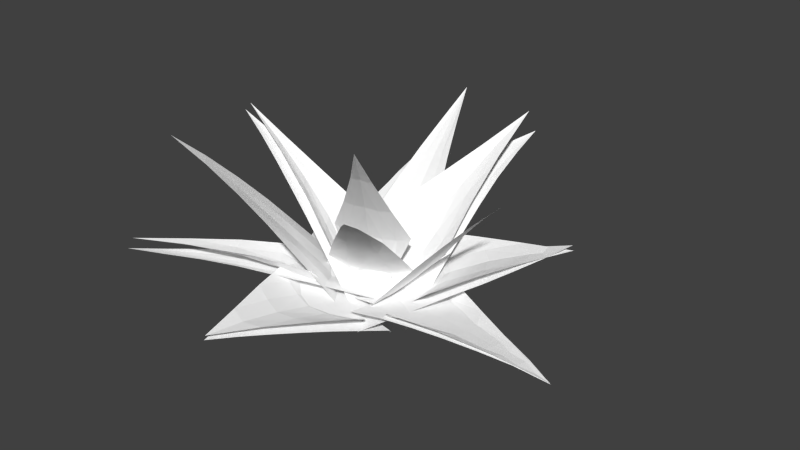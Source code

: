 # Source: plant1.blend  (saved by Blender 2.75.2; exported with 4.5.12 LTS)
import bpy
from mathutils import Matrix  # noqa: F401  (used for matrix-valued properties, if any)

bpy.ops.wm.read_factory_settings(use_empty=True)
scene = bpy.context.scene
scene.name = 'Scene'

# ---- collections
col_collection_1 = bpy.data.collections.new('Collection 1'); scene.collection.children.link(col_collection_1)

# ---- materials (node trees are filled in below, after node groups)
mat_colobotmesh_mat_1__4096 = bpy.data.materials.new('ColobotMesh_mat_1 [4096]')
mat_colobotmesh_mat_1__4096.alpha_threshold = 0.0
mat_colobotmesh_mat_1__4096.use_transparent_shadow = False
mat_colobotmesh_mat_1__4096.diffuse_color = (1.0, 1.0, 1.0, 1.0)
mat_colobotmesh_mat_1__4096.specular_color = (0.0, 0.0, 0.0)
mat_colobotmesh_mat_1__4096.roughness = 0.5

# ---- material node trees

# ---- world
world_world = bpy.data.worlds.new('World'); scene.world = world_world
world_world.color = (0.05088, 0.05088, 0.05088)
world_world.use_sun_shadow = False
world_world.sun_shadow_jitter_overblur = 0.0
world_world.cycles.sampling_method = 'MANUAL'
world_world.cycles.sample_map_resolution = 256

# ---- meshes
me_colobotmesh__020 = bpy.data.meshes.new('ColobotMesh_.020')
me_colobotmesh__020.from_pydata([(-2.808, 3.013, -1.768), (-9.133, 7.601, 12.09), (2.069, 3.424, 1.658), (-3.692, 3.752, 0.1739), (-4.576, 4.492, 2.115), (-5.467, 5.176, 4.073), (-6.354, 5.899, 6.02), (-7.256, 6.515, 8.003), (-8.175, 7.037, 10.02), (-7.478, 7.096, 10.51), (-5.863, 6.633, 8.982), (-4.264, 6.075, 7.489), (-2.68, 5.41, 6.031), (-1.092, 4.785, 4.562), (0.4884, 4.105, 3.11), (-3.718, 4.461, 2.758), (-2.856, 4.478, 3.39), (-1.976, 4.608, 3.982), (-6.923, 6.436, 8.283), (-6.578, 6.444, 8.534), (-6.227, 6.495, 8.772), (-2.647, 3.841, 0.9081), (-1.624, 3.768, 1.693), (-0.5567, 4.017, 2.376), (-5.85, 5.804, 6.431), (-5.333, 5.812, 6.81), (-4.805, 5.892, 7.165), (-4.785, 5.121, 4.598), (-4.096, 5.134, 5.103), (-3.392, 5.238, 5.577), (-8.004, 7.029, 10.15), (-7.831, 7.036, 10.27), (-7.655, 7.058, 10.39), (-1.609, 2.971, -0.8647), (-0.3915, 3.058, -0.003557), (0.8296, 3.177, 0.8483)], [], [(1, 9, 32), (35, 23, 14, 2), (23, 17, 13, 14), (17, 29, 12, 13), (29, 26, 11, 12), (26, 20, 10, 11), (20, 32, 9, 10), (21, 15, 16, 22), (3, 4, 15, 21), (22, 16, 17, 23), (18, 30, 31, 19), (7, 8, 30, 18), (19, 31, 32, 20), (15, 27, 28, 16), (4, 5, 27, 15), (16, 28, 29, 17), (1, 31, 30), (8, 1, 30), (31, 1, 32), (27, 24, 25, 28), (5, 6, 24, 27), (28, 25, 26, 29), (33, 21, 22, 34), (0, 3, 21, 33), (34, 22, 23, 35), (24, 18, 19, 25), (6, 7, 18, 24), (25, 19, 20, 26)])
_uv = me_colobotmesh__020.uv_layers.new(name='UV_1')
_uv.uv.foreach_set('vector', [0.09766, 0.373, 0.1102, 0.32, 0.1037, 0.32, 0.1396, 0.001958, 0.1336, 0.05497, 0.173, 0.05497, 0.1855, 0.001953, 0.1336, 0.05497, 0.1277, 0.108, 0.1604, 0.108, 0.173, 0.05497, 0.1277, 0.108, 0.1217, 0.161, 0.1479, 0.161, 0.1604, 0.108, 0.1217, 0.161, 0.1157, 0.214, 0.1353, 0.214, 0.1479, 0.161, 0.1157, 0.214, 0.1097, 0.267, 0.1228, 0.267, 0.1353, 0.214, 0.1097, 0.267, 0.1037, 0.32, 0.1102, 0.32, 0.1228, 0.267, 0.05497, 0.05498, 0.06208, 0.108, 0.09487, 0.108, 0.09431, 0.05497, 0.01562, 0.05498, 0.0293, 0.108, 0.06208, 0.108, 0.05497, 0.05498, 0.09431, 0.05497, 0.09487, 0.108, 0.1277, 0.108, 0.1336, 0.05497, 0.08343, 0.267, 0.09054, 0.32, 0.0971, 0.32, 0.09654, 0.267, 0.07031, 0.267, 0.08398, 0.32, 0.09054, 0.32, 0.08343, 0.267, 0.09654, 0.267, 0.0971, 0.32, 0.1037, 0.32, 0.1097, 0.267, 0.06208, 0.108, 0.0692, 0.161, 0.09542, 0.161, 0.09487, 0.108, 0.0293, 0.108, 0.04297, 0.161, 0.0692, 0.161, 0.06208, 0.108, 0.09487, 0.108, 0.09542, 0.161, 0.1217, 0.161, 0.1277, 0.108, 0.09766, 0.373, 0.0971, 0.32, 0.09054, 0.32, 0.08398, 0.32, 0.09766, 0.373, 0.09054, 0.32, 0.0971, 0.32, 0.09766, 0.373, 0.1037, 0.32, 0.0692, 0.161, 0.07631, 0.214, 0.09598, 0.214, 0.09542, 0.161, 0.04297, 0.161, 0.05664, 0.214, 0.07631, 0.214, 0.0692, 0.161, 0.09542, 0.161, 0.09598, 0.214, 0.1157, 0.214, 0.1217, 0.161, 0.04785, 0.001967, 0.05497, 0.05498, 0.09431, 0.05497, 0.09375, 0.001963, 0.001953, 0.001972, 0.01562, 0.05498, 0.05497, 0.05498, 0.04785, 0.001967, 0.09375, 0.001963, 0.09431, 0.05497, 0.1336, 0.05497, 0.1396, 0.001958, 0.07631, 0.214, 0.08343, 0.267, 0.09654, 0.267, 0.09598, 0.214, 0.05664, 0.214, 0.07031, 0.267, 0.08343, 0.267, 0.07631, 0.214, 0.09598, 0.214, 0.09654, 0.267, 0.1097, 0.267, 0.1157, 0.214])
me_colobotmesh__020.materials.append(mat_colobotmesh_mat_1__4096)
me_colobotmesh__020.use_remesh_preserve_volume = False
me_colobotmesh__020.use_remesh_preserve_attributes = False
me_colobotmesh__020.use_mirror_vertex_groups = False
me_colobotmesh__020.update()
me_colobotmesh__019 = bpy.data.meshes.new('ColobotMesh_.019')
me_colobotmesh__019.from_pydata([(-3.739, 3.0, 0.1578), (7.102, 13.68, 9.79), (2.154, 2.471, -3.249), (6.242, 12.29, 7.742), (5.474, 10.77, 5.768), (4.767, 9.298, 3.892), (4.155, 7.747, 2.182), (3.464, 6.058, 0.3379), (2.771, 4.321, -1.528), (-2.28, 4.775, 1.392), (-0.7491, 6.441, 2.764), (0.7854, 8.054, 4.124), (2.241, 9.53, 5.351), (3.79, 10.93, 6.741), (5.402, 12.36, 8.231), (-2.128, 2.632, -0.4183), (-0.6217, 2.444, -1.205), (0.8201, 2.365, -2.119), (2.989, 9.364, 5.2), (3.647, 9.318, 4.877), (4.257, 9.242, 4.48), (1.721, 7.889, 3.809), (2.582, 7.806, 3.355), (3.405, 7.736, 2.837), (5.647, 12.31, 8.175), (5.869, 12.27, 8.074), (6.067, 12.27, 7.93), (0.4468, 6.161, 2.431), (1.532, 6.024, 1.885), (2.552, 5.97, 1.216), (4.247, 10.84, 6.565), (4.677, 10.79, 6.338), (5.089, 10.76, 6.079), (-0.8421, 4.391, 1.006), (0.4638, 4.21, 0.3611), (1.684, 4.164, -0.4526)], [], [(1, 3, 26), (17, 35, 8, 2), (35, 29, 7, 8), (29, 23, 6, 7), (23, 20, 5, 6), (20, 32, 4, 5), (32, 26, 3, 4), (21, 18, 19, 22), (11, 12, 18, 21), (22, 19, 20, 23), (15, 33, 34, 16), (0, 9, 33, 15), (16, 34, 35, 17), (18, 30, 31, 19), (12, 13, 30, 18), (19, 31, 32, 20), (33, 27, 28, 34), (9, 10, 27, 33), (34, 28, 29, 35), (30, 24, 25, 31), (13, 14, 24, 30), (31, 25, 26, 32), (27, 21, 22, 28), (10, 11, 21, 27), (28, 22, 23, 29), (1, 25, 24), (14, 1, 24), (25, 1, 26)])
_uv = me_colobotmesh__019.uv_layers.new(name='UV_1')
_uv.uv.foreach_set('vector', [0.09766, 0.373, 0.1102, 0.32, 0.1037, 0.32, 0.1396, 0.001958, 0.1336, 0.05497, 0.173, 0.05497, 0.1855, 0.001953, 0.1336, 0.05497, 0.1277, 0.108, 0.1604, 0.108, 0.173, 0.05497, 0.1277, 0.108, 0.1217, 0.161, 0.1479, 0.161, 0.1604, 0.108, 0.1217, 0.161, 0.1157, 0.214, 0.1353, 0.214, 0.1479, 0.161, 0.1157, 0.214, 0.1097, 0.267, 0.1228, 0.267, 0.1353, 0.214, 0.1097, 0.267, 0.1037, 0.32, 0.1102, 0.32, 0.1228, 0.267, 0.0692, 0.161, 0.07631, 0.214, 0.09598, 0.214, 0.09542, 0.161, 0.04297, 0.161, 0.05664, 0.214, 0.07631, 0.214, 0.0692, 0.161, 0.09542, 0.161, 0.09598, 0.214, 0.1157, 0.214, 0.1217, 0.161, 0.04785, 0.001967, 0.05497, 0.05498, 0.09431, 0.05497, 0.09375, 0.001963, 0.001953, 0.001972, 0.01562, 0.05498, 0.05497, 0.05498, 0.04785, 0.001967, 0.09375, 0.001963, 0.09431, 0.05497, 0.1336, 0.05497, 0.1396, 0.001958, 0.07631, 0.214, 0.08343, 0.267, 0.09654, 0.267, 0.09598, 0.214, 0.05664, 0.214, 0.07031, 0.267, 0.08343, 0.267, 0.07631, 0.214, 0.09598, 0.214, 0.09654, 0.267, 0.1097, 0.267, 0.1157, 0.214, 0.05497, 0.05498, 0.06208, 0.108, 0.09487, 0.108, 0.09431, 0.05497, 0.01562, 0.05498, 0.0293, 0.108, 0.06208, 0.108, 0.05497, 0.05498, 0.09431, 0.05497, 0.09487, 0.108, 0.1277, 0.108, 0.1336, 0.05497, 0.08343, 0.267, 0.09054, 0.32, 0.0971, 0.32, 0.09654, 0.267, 0.07031, 0.267, 0.08398, 0.32, 0.09054, 0.32, 0.08343, 0.267, 0.09654, 0.267, 0.0971, 0.32, 0.1037, 0.32, 0.1097, 0.267, 0.06208, 0.108, 0.0692, 0.161, 0.09542, 0.161, 0.09487, 0.108, 0.0293, 0.108, 0.04297, 0.161, 0.0692, 0.161, 0.06208, 0.108, 0.09487, 0.108, 0.09542, 0.161, 0.1217, 0.161, 0.1277, 0.108, 0.09766, 0.373, 0.0971, 0.32, 0.09054, 0.32, 0.08398, 0.32, 0.09766, 0.373, 0.09054, 0.32, 0.0971, 0.32, 0.09766, 0.373, 0.1037, 0.32])
me_colobotmesh__019.materials.append(mat_colobotmesh_mat_1__4096)
me_colobotmesh__019.use_remesh_preserve_volume = False
me_colobotmesh__019.use_remesh_preserve_attributes = False
me_colobotmesh__019.use_mirror_vertex_groups = False
me_colobotmesh__019.update()
me_colobotmesh__018 = bpy.data.meshes.new('ColobotMesh_.018')
me_colobotmesh__018.from_pydata([(4.52, 1.949, 1.446), (4.154, 11.03, -13.04), (-2.875, 3.915, 0.7725), (4.511, 3.494, -0.4449), (4.495, 5.006, -2.365), (4.48, 6.52, -4.283), (4.449, 7.949, -6.269), (4.39, 9.236, -8.367), (4.284, 10.26, -10.72), (3.228, 10.54, -10.81), (2.278, 9.797, -8.559), (1.28, 8.79, -6.559), (0.2551, 7.643, -4.668), (-0.7863, 6.41, -2.846), (-1.827, 5.179, -1.023), (3.631, 8.033, -6.42), (2.83, 8.204, -6.518), (2.046, 8.455, -6.565), (3.829, 9.225, -8.492), (3.294, 9.334, -8.556), (2.773, 9.505, -8.589), (3.395, 6.655, -4.481), (2.329, 6.887, -4.612), (1.282, 7.216, -4.674), (4.005, 10.26, -10.77), (3.739, 10.32, -10.8), (3.477, 10.4, -10.82), (3.146, 5.211, -2.59), (1.816, 5.514, -2.745), (0.5049, 5.913, -2.831), (2.638, 2.281, 1.172), (0.772, 2.686, 0.9459), (-1.059, 3.264, 0.835), (2.895, 3.759, -0.7039), (1.28, 4.03, -0.953), (-0.274, 4.602, -0.9928)], [], [(1, 9, 26), (32, 35, 14, 2), (35, 29, 13, 14), (29, 23, 12, 13), (23, 17, 11, 12), (17, 20, 10, 11), (20, 26, 9, 10), (18, 24, 25, 19), (7, 8, 24, 18), (19, 25, 26, 20), (27, 21, 22, 28), (4, 5, 21, 27), (28, 22, 23, 29), (1, 25, 24), (8, 1, 24), (25, 1, 26), (21, 15, 16, 22), (5, 6, 15, 21), (22, 16, 17, 23), (30, 33, 34, 31), (0, 3, 33, 30), (31, 34, 35, 32), (15, 18, 19, 16), (6, 7, 18, 15), (16, 19, 20, 17), (33, 27, 28, 34), (3, 4, 27, 33), (34, 28, 29, 35)])
_uv = me_colobotmesh__018.uv_layers.new(name='UV_1')
_uv.uv.foreach_set('vector', [0.09766, 0.373, 0.1102, 0.32, 0.1037, 0.32, 0.1396, 0.001958, 0.1336, 0.05497, 0.173, 0.05497, 0.1855, 0.001953, 0.1336, 0.05497, 0.1277, 0.108, 0.1604, 0.108, 0.173, 0.05497, 0.1277, 0.108, 0.1217, 0.161, 0.1479, 0.161, 0.1604, 0.108, 0.1217, 0.161, 0.1157, 0.214, 0.1353, 0.214, 0.1479, 0.161, 0.1157, 0.214, 0.1097, 0.267, 0.1228, 0.267, 0.1353, 0.214, 0.1097, 0.267, 0.1037, 0.32, 0.1102, 0.32, 0.1228, 0.267, 0.08343, 0.267, 0.09054, 0.32, 0.0971, 0.32, 0.09654, 0.267, 0.07031, 0.267, 0.08398, 0.32, 0.09054, 0.32, 0.08343, 0.267, 0.09654, 0.267, 0.0971, 0.32, 0.1037, 0.32, 0.1097, 0.267, 0.06208, 0.108, 0.0692, 0.161, 0.09542, 0.161, 0.09487, 0.108, 0.0293, 0.108, 0.04297, 0.161, 0.0692, 0.161, 0.06208, 0.108, 0.09487, 0.108, 0.09542, 0.161, 0.1217, 0.161, 0.1277, 0.108, 0.09766, 0.373, 0.0971, 0.32, 0.09054, 0.32, 0.08398, 0.32, 0.09766, 0.373, 0.09054, 0.32, 0.0971, 0.32, 0.09766, 0.373, 0.1037, 0.32, 0.0692, 0.161, 0.07631, 0.214, 0.09598, 0.214, 0.09542, 0.161, 0.04297, 0.161, 0.05664, 0.214, 0.07631, 0.214, 0.0692, 0.161, 0.09542, 0.161, 0.09598, 0.214, 0.1157, 0.214, 0.1217, 0.161, 0.04785, 0.001967, 0.05497, 0.05498, 0.09431, 0.05497, 0.09375, 0.001963, 0.001953, 0.001972, 0.01562, 0.05498, 0.05497, 0.05498, 0.04785, 0.001967, 0.09375, 0.001963, 0.09431, 0.05497, 0.1336, 0.05497, 0.1396, 0.001958, 0.07631, 0.214, 0.08343, 0.267, 0.09654, 0.267, 0.09598, 0.214, 0.05664, 0.214, 0.07031, 0.267, 0.08343, 0.267, 0.07631, 0.214, 0.09598, 0.214, 0.09654, 0.267, 0.1097, 0.267, 0.1157, 0.214, 0.05497, 0.05498, 0.06208, 0.108, 0.09487, 0.108, 0.09431, 0.05497, 0.01562, 0.05498, 0.0293, 0.108, 0.06208, 0.108, 0.05497, 0.05498, 0.09431, 0.05497, 0.09487, 0.108, 0.1277, 0.108, 0.1336, 0.05497])
me_colobotmesh__018.materials.append(mat_colobotmesh_mat_1__4096)
me_colobotmesh__018.use_remesh_preserve_volume = False
me_colobotmesh__018.use_remesh_preserve_attributes = False
me_colobotmesh__018.use_mirror_vertex_groups = False
me_colobotmesh__018.update()
me_colobotmesh__017 = bpy.data.meshes.new('ColobotMesh_.017')
me_colobotmesh__017.from_pydata([(1.105, 3.053, -3.09), (-10.93, 12.76, 0.02253), (1.1, 3.038, 2.884), (-0.5512, 4.521, -2.645), (-2.207, 5.99, -2.2), (-3.863, 7.458, -1.755), (-5.572, 8.863, -1.311), (-7.292, 10.25, -0.8659), (-9.053, 11.56, -0.4215), (-9.054, 11.55, 0.4319), (-7.293, 10.24, 0.8409), (-5.574, 8.857, 1.25), (-3.866, 7.45, 1.659), (-2.211, 5.979, 2.067), (-0.5552, 4.508, 2.476), (-2.351, 5.815, -1.134), (-2.412, 5.741, -0.06726), (-2.353, 5.81, 0.9998), (-7.345, 10.18, -0.4394), (-7.357, 10.17, -0.01272), (-7.346, 10.18, 0.414), (-0.6441, 4.409, -1.365), (-0.7036, 4.337, -0.0852), (-0.6461, 4.403, 1.195), (1.015, 2.941, -1.597), (0.9295, 2.837, -0.1035), (1.013, 2.933, 1.39), (-5.675, 8.742, -0.6708), (-5.701, 8.711, -0.03084), (-5.676, 8.739, 0.6093), (-3.996, 7.299, -0.9022), (-4.031, 7.255, -0.04895), (-3.997, 7.294, 0.8046), (-9.081, 11.52, -0.2083), (-9.092, 11.5, 0.005031), (-9.082, 11.52, 0.2184)], [], [(1, 9, 35), (26, 23, 14, 2), (23, 17, 13, 14), (17, 32, 12, 13), (32, 29, 11, 12), (29, 20, 10, 11), (20, 35, 9, 10), (18, 33, 34, 19), (7, 8, 33, 18), (19, 34, 35, 20), (15, 30, 31, 16), (4, 5, 30, 15), (16, 31, 32, 17), (1, 34, 33), (8, 1, 33), (34, 1, 35), (30, 27, 28, 31), (5, 6, 27, 30), (31, 28, 29, 32), (24, 21, 22, 25), (0, 3, 21, 24), (25, 22, 23, 26), (27, 18, 19, 28), (6, 7, 18, 27), (28, 19, 20, 29), (21, 15, 16, 22), (3, 4, 15, 21), (22, 16, 17, 23)])
_uv = me_colobotmesh__017.uv_layers.new(name='UV_1')
_uv.uv.foreach_set('vector', [0.09766, 0.373, 0.1102, 0.32, 0.1037, 0.32, 0.1396, 0.001958, 0.1336, 0.05497, 0.173, 0.05497, 0.1855, 0.001953, 0.1336, 0.05497, 0.1277, 0.108, 0.1604, 0.108, 0.173, 0.05497, 0.1277, 0.108, 0.1217, 0.161, 0.1479, 0.161, 0.1604, 0.108, 0.1217, 0.161, 0.1157, 0.214, 0.1353, 0.214, 0.1479, 0.161, 0.1157, 0.214, 0.1097, 0.267, 0.1228, 0.267, 0.1353, 0.214, 0.1097, 0.267, 0.1037, 0.32, 0.1102, 0.32, 0.1228, 0.267, 0.08343, 0.267, 0.09054, 0.32, 0.0971, 0.32, 0.09654, 0.267, 0.07031, 0.267, 0.08398, 0.32, 0.09054, 0.32, 0.08343, 0.267, 0.09654, 0.267, 0.0971, 0.32, 0.1037, 0.32, 0.1097, 0.267, 0.06208, 0.108, 0.0692, 0.161, 0.09542, 0.161, 0.09487, 0.108, 0.0293, 0.108, 0.04297, 0.161, 0.0692, 0.161, 0.06208, 0.108, 0.09487, 0.108, 0.09542, 0.161, 0.1217, 0.161, 0.1277, 0.108, 0.09766, 0.373, 0.0971, 0.32, 0.09054, 0.32, 0.08398, 0.32, 0.09766, 0.373, 0.09054, 0.32, 0.0971, 0.32, 0.09766, 0.373, 0.1037, 0.32, 0.0692, 0.161, 0.07631, 0.214, 0.09598, 0.214, 0.09542, 0.161, 0.04297, 0.161, 0.05664, 0.214, 0.07631, 0.214, 0.0692, 0.161, 0.09542, 0.161, 0.09598, 0.214, 0.1157, 0.214, 0.1217, 0.161, 0.04785, 0.001967, 0.05497, 0.05498, 0.09431, 0.05497, 0.09375, 0.001963, 0.001953, 0.001972, 0.01562, 0.05498, 0.05497, 0.05498, 0.04785, 0.001967, 0.09375, 0.001963, 0.09431, 0.05497, 0.1336, 0.05497, 0.1396, 0.001958, 0.07631, 0.214, 0.08343, 0.267, 0.09654, 0.267, 0.09598, 0.214, 0.05664, 0.214, 0.07031, 0.267, 0.08343, 0.267, 0.07631, 0.214, 0.09598, 0.214, 0.09654, 0.267, 0.1097, 0.267, 0.1157, 0.214, 0.05497, 0.05498, 0.06208, 0.108, 0.09487, 0.108, 0.09431, 0.05497, 0.01562, 0.05498, 0.0293, 0.108, 0.06208, 0.108, 0.05497, 0.05498, 0.09431, 0.05497, 0.09487, 0.108, 0.1277, 0.108, 0.1336, 0.05497])
me_colobotmesh__017.materials.append(mat_colobotmesh_mat_1__4096)
me_colobotmesh__017.use_remesh_preserve_volume = False
me_colobotmesh__017.use_remesh_preserve_attributes = False
me_colobotmesh__017.use_mirror_vertex_groups = False
me_colobotmesh__017.update()
me_colobotmesh__016 = bpy.data.meshes.new('ColobotMesh_.016')
me_colobotmesh__016.from_pydata([(-4.725, 4.016, 0.38), (-0.2626, 5.42, 13.9), (0.5659, 5.089, 12.08), (1.379, 4.686, 10.27), (2.181, 4.252, 8.465), (2.974, 3.776, 6.659), (3.754, 3.25, 4.862), (4.533, 2.718, 3.068), (-4.077, 4.249, 2.307), (-3.419, 4.532, 4.223), (-2.762, 4.813, 6.139), (-2.12, 5.03, 8.069), (-1.489, 5.204, 10.01), (-0.8677, 5.348, 11.95), (-0.5175, 5.24, 11.99), (-0.1608, 5.166, 12.02), (0.1993, 5.111, 12.05), (-1.633, 4.172, 4.39), (0.1528, 3.815, 4.557), (1.953, 3.53, 4.71), (-0.7767, 5.047, 10.08), (-0.062, 4.906, 10.14), (0.6568, 4.788, 10.21), (-1.937, 3.804, 2.509), (0.2064, 3.375, 2.709), (2.368, 3.036, 2.89), (-2.223, 3.522, 0.6108), (0.2816, 3.039, 0.8399), (2.799, 2.627, 1.055), (-1.052, 4.797, 8.173), (0.02116, 4.591, 8.273), (1.099, 4.409, 8.371), (-1.337, 4.507, 6.277), (0.09456, 4.235, 6.409), (1.531, 3.989, 6.537)], [], [(1, 2, 16), (25, 19, 6, 7), (19, 34, 5, 6), (34, 31, 4, 5), (31, 22, 3, 4), (22, 16, 2, 3), (17, 32, 33, 18), (9, 10, 32, 17), (18, 33, 34, 19), (1, 15, 14), (13, 1, 14), (15, 1, 16), (32, 29, 30, 33), (10, 11, 29, 32), (33, 30, 31, 34), (26, 23, 24, 27), (0, 8, 23, 26), (27, 24, 25, 28), (29, 20, 21, 30), (11, 12, 20, 29), (30, 21, 22, 31), (23, 17, 18, 24), (8, 9, 17, 23), (24, 18, 19, 25), (20, 14, 15, 21), (12, 13, 14, 20), (21, 15, 16, 22)])
_uv = me_colobotmesh__016.uv_layers.new(name='UV_1')
_uv.uv.foreach_set('vector', [0.09766, 0.373, 0.1102, 0.32, 0.1037, 0.32, 0.1336, 0.05497, 0.1277, 0.108, 0.1604, 0.108, 0.173, 0.05497, 0.1277, 0.108, 0.1217, 0.161, 0.1479, 0.161, 0.1604, 0.108, 0.1217, 0.161, 0.1157, 0.214, 0.1353, 0.214, 0.1479, 0.161, 0.1157, 0.214, 0.1097, 0.267, 0.1228, 0.267, 0.1353, 0.214, 0.1097, 0.267, 0.1037, 0.32, 0.1102, 0.32, 0.1228, 0.267, 0.06208, 0.108, 0.0692, 0.161, 0.09542, 0.161, 0.09487, 0.108, 0.0293, 0.108, 0.04297, 0.161, 0.0692, 0.161, 0.06208, 0.108, 0.09487, 0.108, 0.09542, 0.161, 0.1217, 0.161, 0.1277, 0.108, 0.09766, 0.373, 0.0971, 0.32, 0.09054, 0.32, 0.08398, 0.32, 0.09766, 0.373, 0.09054, 0.32, 0.0971, 0.32, 0.09766, 0.373, 0.1037, 0.32, 0.0692, 0.161, 0.07631, 0.214, 0.09598, 0.214, 0.09542, 0.161, 0.04297, 0.161, 0.05664, 0.214, 0.07631, 0.214, 0.0692, 0.161, 0.09542, 0.161, 0.09598, 0.214, 0.1157, 0.214, 0.1217, 0.161, 0.04785, 0.001967, 0.05497, 0.05498, 0.09431, 0.05497, 0.09375, 0.001963, 0.001953, 0.001972, 0.01562, 0.05498, 0.05497, 0.05498, 0.04785, 0.001967, 0.09375, 0.001963, 0.09431, 0.05497, 0.1336, 0.05497, 0.1396, 0.001958, 0.07631, 0.214, 0.08343, 0.267, 0.09654, 0.267, 0.09598, 0.214, 0.05664, 0.214, 0.07031, 0.267, 0.08343, 0.267, 0.07631, 0.214, 0.09598, 0.214, 0.09654, 0.267, 0.1097, 0.267, 0.1157, 0.214, 0.05497, 0.05498, 0.06208, 0.108, 0.09487, 0.108, 0.09431, 0.05497, 0.01562, 0.05498, 0.0293, 0.108, 0.06208, 0.108, 0.05497, 0.05498, 0.09431, 0.05497, 0.09487, 0.108, 0.1277, 0.108, 0.1336, 0.05497, 0.08343, 0.267, 0.09054, 0.32, 0.0971, 0.32, 0.09654, 0.267, 0.07031, 0.267, 0.08398, 0.32, 0.09054, 0.32, 0.08343, 0.267, 0.09654, 0.267, 0.0971, 0.32, 0.1037, 0.32, 0.1097, 0.267])
me_colobotmesh__016.materials.append(mat_colobotmesh_mat_1__4096)
me_colobotmesh__016.use_remesh_preserve_volume = False
me_colobotmesh__016.use_remesh_preserve_attributes = False
me_colobotmesh__016.use_mirror_vertex_groups = False
me_colobotmesh__016.update()
me_colobotmesh__015 = bpy.data.meshes.new('ColobotMesh_.015')
me_colobotmesh__015.from_pydata([(3.582, 3.196, 5.067), (11.46, 7.14, -6.672), (9.504, 6.466, -6.487), (7.538, 5.857, -6.295), (5.562, 5.285, -6.098), (3.567, 4.779, -5.89), (1.583, 4.235, -5.688), (-0.4051, 3.705, -5.483), (4.718, 3.717, 3.384), (5.852, 4.244, 1.702), (6.983, 4.787, 0.02189), (8.125, 5.286, -1.665), (9.246, 5.859, -3.34), (10.36, 6.467, -5.009), (6.167, 4.649, -1.478), (5.327, 4.595, -2.964), (4.459, 4.647, -4.433), (10.15, 6.459, -5.38), (9.934, 6.457, -5.749), (9.72, 6.459, -6.119), (4.828, 4.08, -0.1703), (3.783, 3.993, -2.03), (2.691, 4.084, -3.864), (2.116, 3.076, 2.465), (0.6549, 2.934, -0.1404), (-0.8718, 3.066, -2.708), (3.481, 3.54, 1.142), (2.215, 3.479, -1.083), (0.9191, 3.535, -3.291), (7.502, 5.219, -2.784), (6.873, 5.178, -3.898), (6.222, 5.214, -5.001), (8.826, 5.835, -4.082), (8.399, 5.833, -4.821), (7.971, 5.836, -5.56)], [], [(13, 1, 17), (28, 22, 6, 7), (22, 16, 5, 6), (16, 31, 4, 5), (31, 34, 3, 4), (34, 19, 2, 3), (29, 32, 33, 30), (11, 12, 32, 29), (30, 33, 34, 31), (26, 20, 21, 27), (8, 9, 20, 26), (27, 21, 22, 28), (32, 17, 18, 33), (12, 13, 17, 32), (33, 18, 19, 34), (20, 14, 15, 21), (9, 10, 14, 20), (21, 15, 16, 22), (18, 1, 19), (1, 2, 19), (14, 29, 30, 15), (10, 11, 29, 14), (15, 30, 31, 16), (23, 26, 27, 24), (0, 8, 26, 23), (24, 27, 28, 25), (1, 18, 17)])
_uv = me_colobotmesh__015.uv_layers.new(name='UV_1')
_uv.uv.foreach_set('vector', [0.08398, 0.32, 0.09766, 0.373, 0.09054, 0.32, 0.1336, 0.05497, 0.1277, 0.108, 0.1604, 0.108, 0.173, 0.05497, 0.1277, 0.108, 0.1217, 0.161, 0.1479, 0.161, 0.1604, 0.108, 0.1217, 0.161, 0.1157, 0.214, 0.1353, 0.214, 0.1479, 0.161, 0.1157, 0.214, 0.1097, 0.267, 0.1228, 0.267, 0.1353, 0.214, 0.1097, 0.267, 0.1037, 0.32, 0.1102, 0.32, 0.1228, 0.267, 0.07631, 0.214, 0.08343, 0.267, 0.09654, 0.267, 0.09598, 0.214, 0.05664, 0.214, 0.07031, 0.267, 0.08343, 0.267, 0.07631, 0.214, 0.09598, 0.214, 0.09654, 0.267, 0.1097, 0.267, 0.1157, 0.214, 0.05497, 0.05498, 0.06208, 0.108, 0.09487, 0.108, 0.09431, 0.05497, 0.01562, 0.05498, 0.0293, 0.108, 0.06208, 0.108, 0.05497, 0.05498, 0.09431, 0.05497, 0.09487, 0.108, 0.1277, 0.108, 0.1336, 0.05497, 0.08343, 0.267, 0.09054, 0.32, 0.0971, 0.32, 0.09654, 0.267, 0.07031, 0.267, 0.08398, 0.32, 0.09054, 0.32, 0.08343, 0.267, 0.09654, 0.267, 0.0971, 0.32, 0.1037, 0.32, 0.1097, 0.267, 0.06208, 0.108, 0.0692, 0.161, 0.09542, 0.161, 0.09487, 0.108, 0.0293, 0.108, 0.04297, 0.161, 0.0692, 0.161, 0.06208, 0.108, 0.09487, 0.108, 0.09542, 0.161, 0.1217, 0.161, 0.1277, 0.108, 0.0971, 0.32, 0.09766, 0.373, 0.1037, 0.32, 0.09766, 0.373, 0.1102, 0.32, 0.1037, 0.32, 0.0692, 0.161, 0.07631, 0.214, 0.09598, 0.214, 0.09542, 0.161, 0.04297, 0.161, 0.05664, 0.214, 0.07631, 0.214, 0.0692, 0.161, 0.09542, 0.161, 0.09598, 0.214, 0.1157, 0.214, 0.1217, 0.161, 0.04785, 0.001967, 0.05497, 0.05498, 0.09431, 0.05497, 0.09375, 0.001963, 0.001953, 0.001972, 0.01562, 0.05498, 0.05497, 0.05498, 0.04785, 0.001967, 0.09375, 0.001963, 0.09431, 0.05497, 0.1336, 0.05497, 0.1396, 0.001958, 0.09766, 0.373, 0.0971, 0.32, 0.09054, 0.32])
me_colobotmesh__015.materials.append(mat_colobotmesh_mat_1__4096)
me_colobotmesh__015.use_remesh_preserve_volume = False
me_colobotmesh__015.use_remesh_preserve_attributes = False
me_colobotmesh__015.use_mirror_vertex_groups = False
me_colobotmesh__015.update()
me_colobotmesh__014 = bpy.data.meshes.new('ColobotMesh_.014')
me_colobotmesh__014.from_pydata([(1.703, 3.396, -4.436), (-11.59, 2.239, -9.206), (0.2266, 3.056, -2.642), (-1.248, 2.691, -0.85), (-2.741, 2.52, 0.9551), (-10.54, 2.231, -7.495), (-9.484, 2.229, -5.788), (-8.438, 2.278, -4.078), (-7.388, 2.321, -2.365), (-6.338, 2.344, -0.6556), (-5.284, 2.332, 1.052), (-0.1984, 3.255, -5.115), (-2.139, 3.392, -5.792), (-3.995, 2.912, -6.478), (-5.89, 2.7, -7.163), (-7.786, 2.508, -7.845), (-9.686, 2.366, -8.524), (-4.83, 2.615, -5.461), (-5.676, 2.439, -4.435), (-6.313, 2.346, -3.664), (-9.897, 2.32, -8.267), (-10.11, 2.283, -8.01), (-3.145, 2.761, -4.522), (-4.201, 2.527, -3.24), (-5.122, 2.404, -2.125), (-8.207, 2.406, -7.333), (-8.631, 2.328, -6.819), (-1.456, 2.876, -3.584), (-2.722, 2.585, -2.047), (-3.928, 2.431, -0.5867), (-6.521, 2.532, -6.395), (-7.153, 2.38, -5.627), (-10.27, 2.259, -7.816), (-8.95, 2.28, -6.433), (-7.632, 2.319, -5.048)], [], [(21, 1, 32), (29, 24, 9, 10), (24, 19, 8, 9), (18, 31, 34, 19), (31, 26, 33, 34), (26, 21, 32, 33), (22, 17, 18, 23), (12, 13, 17, 22), (23, 18, 19, 24), (1, 21, 20), (16, 1, 20), (17, 30, 31, 18), (13, 14, 30, 17), (2, 27, 28, 3), (0, 11, 27, 2), (3, 28, 29, 4), (30, 25, 26, 31), (14, 15, 25, 30), (27, 22, 23, 28), (11, 12, 22, 27), (28, 23, 24, 29), (25, 20, 21, 26), (15, 16, 20, 25), (1, 5, 32), (19, 34, 7, 8), (34, 33, 6, 7), (33, 32, 5, 6)])
_uv = me_colobotmesh__014.uv_layers.new(name='UV_1')
_uv.uv.foreach_set('vector', [0.0971, 0.32, 0.09766, 0.373, 0.102, 0.32, 0.1314, 0.05497, 0.1233, 0.108, 0.1604, 0.108, 0.173, 0.05497, 0.1233, 0.108, 0.1151, 0.161, 0.1479, 0.161, 0.1604, 0.108, 0.09542, 0.161, 0.09598, 0.214, 0.1107, 0.214, 0.1151, 0.161, 0.09598, 0.214, 0.09654, 0.267, 0.1064, 0.267, 0.1107, 0.214, 0.09654, 0.267, 0.0971, 0.32, 0.102, 0.32, 0.1064, 0.267, 0.06209, 0.108, 0.0692, 0.161, 0.09542, 0.161, 0.09486, 0.108, 0.0293, 0.108, 0.04297, 0.161, 0.0692, 0.161, 0.06209, 0.108, 0.09486, 0.108, 0.09542, 0.161, 0.1151, 0.161, 0.1233, 0.108, 0.09766, 0.373, 0.0971, 0.32, 0.09054, 0.32, 0.08398, 0.32, 0.09766, 0.373, 0.09054, 0.32, 0.0692, 0.161, 0.07631, 0.214, 0.09598, 0.214, 0.09542, 0.161, 0.04297, 0.161, 0.05664, 0.214, 0.07631, 0.214, 0.0692, 0.161, 0.04785, 0.001967, 0.05497, 0.05498, 0.0943, 0.05497, 0.09375, 0.001963, 0.001953, 0.001972, 0.01562, 0.05498, 0.05497, 0.05498, 0.04785, 0.001967, 0.09375, 0.001963, 0.0943, 0.05497, 0.1314, 0.05497, 0.1396, 0.001958, 0.07631, 0.214, 0.08343, 0.267, 0.09654, 0.267, 0.09598, 0.214, 0.05664, 0.214, 0.07031, 0.267, 0.08343, 0.267, 0.07631, 0.214, 0.05497, 0.05498, 0.06209, 0.108, 0.09486, 0.108, 0.0943, 0.05497, 0.01562, 0.05498, 0.0293, 0.108, 0.06209, 0.108, 0.05497, 0.05498, 0.0943, 0.05497, 0.09486, 0.108, 0.1233, 0.108, 0.1314, 0.05497, 0.08343, 0.267, 0.09054, 0.32, 0.0971, 0.32, 0.09654, 0.267, 0.07031, 0.267, 0.08398, 0.32, 0.09054, 0.32, 0.08343, 0.267, 0.09766, 0.373, 0.1102, 0.32, 0.102, 0.32, 0.1151, 0.161, 0.1107, 0.214, 0.1353, 0.214, 0.1479, 0.161, 0.1107, 0.214, 0.1064, 0.267, 0.1228, 0.267, 0.1353, 0.214, 0.1064, 0.267, 0.102, 0.32, 0.1102, 0.32, 0.1228, 0.267])
me_colobotmesh__014.materials.append(mat_colobotmesh_mat_1__4096)
me_colobotmesh__014.use_remesh_preserve_volume = False
me_colobotmesh__014.use_remesh_preserve_attributes = False
me_colobotmesh__014.use_mirror_vertex_groups = False
me_colobotmesh__014.update()
me_colobotmesh__013 = bpy.data.meshes.new('ColobotMesh_.013')
me_colobotmesh__013.from_pydata([(2.867, 6.984, -1.024), (0.009074, -0.01243, 0.003524), (1.842, 8.102, 1.941), (-1.05, 7.999, 1.946), (5.752, 16.54, 7.413), (-0.1928, 2.645, 0.6802), (-0.5459, 5.316, 1.328), (3.042, 11.04, 3.581), (4.345, 13.86, 5.405), (0.9667, 7.958, 2.101), (0.002684, 7.924, 2.102), (0.4668, 2.882, 0.3769), (1.078, 5.587, 1.023), (1.927, 4.634, -0.5484), (0.9742, 2.302, -0.2058), (1.274, 10.88, 3.535), (3.541, 13.73, 5.357), (2.618, 7.242, 0.1286), (2.276, 7.615, 1.117), (3.564, 10.21, 1.745), (4.525, 13.4, 4.558), (0.3359, 5.394, 1.239), (3.329, 10.57, 2.754), (2.18, 10.92, 3.632), (1.539, 5.055, 0.3093)], [], [(0, 13, 17), (3, 15, 10), (2, 7, 18), (2, 12, 9), (10, 6, 3), (9, 21, 10), (10, 21, 6), (21, 5, 6), (9, 12, 21), (12, 11, 21), (21, 11, 5), (11, 1, 5), (17, 19, 0), (18, 22, 17), (17, 22, 19), (22, 20, 19), (18, 7, 22), (7, 8, 22), (22, 8, 20), (8, 4, 20), (9, 7, 2), (10, 23, 9), (9, 23, 7), (23, 8, 7), (10, 15, 23), (15, 16, 23), (23, 16, 8), (16, 4, 8), (18, 12, 2), (17, 24, 18), (18, 24, 12), (24, 11, 12), (17, 13, 24), (13, 14, 24), (24, 14, 11), (14, 1, 11)])
_uv = me_colobotmesh__013.uv_layers.new(name='UV_1')
_uv.uv.foreach_set('vector', [0.1855, 0.09781, 0.1552, 0.06586, 0.1552, 0.1143, 0.001953, 0.1168, 0.03279, 0.2022, 0.03279, 0.1269, 0.09446, 0.1473, 0.09446, 0.2225, 0.1248, 0.1308, 0.09446, 0.1473, 0.09446, 0.09883, 0.06362, 0.1371, 0.03279, 0.1269, 0.03279, 0.0785, 0.001953, 0.1168, 0.06362, 0.1371, 0.06362, 0.08866, 0.03279, 0.1269, 0.03279, 0.1269, 0.06362, 0.08866, 0.03279, 0.0785, 0.06362, 0.08866, 0.06362, 0.04023, 0.03279, 0.0785, 0.06362, 0.1371, 0.09446, 0.09883, 0.06362, 0.08866, 0.09446, 0.09883, 0.09446, 0.05039, 0.06362, 0.08866, 0.06362, 0.08866, 0.09446, 0.05039, 0.06362, 0.04023, 0.09446, 0.05039, 0.09446, 0.001953, 0.06362, 0.04023, 0.1552, 0.1143, 0.1552, 0.1896, 0.1855, 0.09781, 0.1248, 0.1308, 0.1248, 0.206, 0.1552, 0.1143, 0.1552, 0.1143, 0.1248, 0.206, 0.1552, 0.1896, 0.1248, 0.206, 0.1248, 0.2813, 0.1552, 0.1896, 0.1248, 0.1308, 0.09446, 0.2225, 0.1248, 0.206, 0.09446, 0.2225, 0.09446, 0.2978, 0.1248, 0.206, 0.1248, 0.206, 0.09446, 0.2978, 0.1248, 0.2813, 0.09446, 0.2978, 0.09446, 0.373, 0.1248, 0.2813, 0.06362, 0.1371, 0.09446, 0.2225, 0.09446, 0.1473, 0.03279, 0.1269, 0.06362, 0.2124, 0.06362, 0.1371, 0.06362, 0.1371, 0.06362, 0.2124, 0.09446, 0.2225, 0.06362, 0.2124, 0.09446, 0.2978, 0.09446, 0.2225, 0.03279, 0.1269, 0.03279, 0.2022, 0.06362, 0.2124, 0.03279, 0.2022, 0.06362, 0.2876, 0.06362, 0.2124, 0.06362, 0.2124, 0.06362, 0.2876, 0.09446, 0.2978, 0.06362, 0.2876, 0.09446, 0.373, 0.09446, 0.2978, 0.1248, 0.1308, 0.09446, 0.09883, 0.09446, 0.1473, 0.1552, 0.1143, 0.1248, 0.08234, 0.1248, 0.1308, 0.1248, 0.1308, 0.1248, 0.08234, 0.09446, 0.09883, 0.1248, 0.08234, 0.09446, 0.05039, 0.09446, 0.09883, 0.1552, 0.1143, 0.1552, 0.06586, 0.1248, 0.08234, 0.1552, 0.06586, 0.1248, 0.0339, 0.1248, 0.08234, 0.1248, 0.08234, 0.1248, 0.0339, 0.09446, 0.05039, 0.1248, 0.0339, 0.09446, 0.001953, 0.09446, 0.05039])
me_colobotmesh__013.materials.append(mat_colobotmesh_mat_1__4096)
me_colobotmesh__013.use_remesh_preserve_volume = False
me_colobotmesh__013.use_remesh_preserve_attributes = False
me_colobotmesh__013.use_mirror_vertex_groups = False
me_colobotmesh__013.update()
me_colobotmesh__012 = bpy.data.meshes.new('ColobotMesh_.012')
me_colobotmesh__012.from_pydata([(-0.7511, 7.235, -2.038), (-0.01062, -0.01092, -0.005506), (2.191, 6.915, -3.804), (4.778, 6.248, -2.224), (4.53, 13.05, -11.5), (0.1991, 6.982, -2.795), (1.181, 6.882, -3.377), (3.0, 9.103, -6.204), (3.782, 11.16, -8.755), (-0.4471, 4.777, -1.449), (-0.2003, 2.361, -0.7715), (4.568, 8.625, -5.171), (4.485, 10.89, -8.262), (1.186, 9.192, -5.012), (2.946, 11.13, -8.167), (3.025, 6.558, -3.432), (3.887, 6.331, -2.911), (0.7677, 2.512, -1.025), (1.499, 4.811, -2.302), (1.488, 2.096, -0.8324), (3.084, 4.182, -1.572), (2.253, 4.433, -2.02), (2.096, 9.067, -5.685), (3.788, 8.805, -5.756), (0.5112, 4.725, -1.948)], [], [(0, 9, 5), (3, 11, 16), (2, 7, 6), (2, 18, 15), (16, 20, 3), (15, 21, 16), (16, 21, 20), (21, 19, 20), (15, 18, 21), (18, 17, 21), (21, 17, 19), (17, 1, 19), (5, 13, 0), (6, 22, 5), (5, 22, 13), (22, 14, 13), (6, 7, 22), (7, 8, 22), (22, 8, 14), (8, 4, 14), (15, 7, 2), (16, 23, 15), (15, 23, 7), (23, 8, 7), (16, 11, 23), (11, 12, 23), (23, 12, 8), (12, 4, 8), (6, 18, 2), (5, 24, 6), (6, 24, 18), (24, 17, 18), (5, 9, 24), (9, 10, 24), (24, 10, 17), (10, 1, 17)])
_uv = me_colobotmesh__012.uv_layers.new(name='UV_1')
_uv.uv.foreach_set('vector', [0.1855, 0.09781, 0.1552, 0.06586, 0.1552, 0.1143, 0.001953, 0.1168, 0.03279, 0.2022, 0.03279, 0.1269, 0.09446, 0.1473, 0.09446, 0.2225, 0.1248, 0.1308, 0.09446, 0.1473, 0.09446, 0.09883, 0.06362, 0.1371, 0.03279, 0.1269, 0.03279, 0.0785, 0.001953, 0.1168, 0.06362, 0.1371, 0.06362, 0.08866, 0.03279, 0.1269, 0.03279, 0.1269, 0.06362, 0.08866, 0.03279, 0.0785, 0.06362, 0.08866, 0.06362, 0.04023, 0.03279, 0.0785, 0.06362, 0.1371, 0.09446, 0.09883, 0.06362, 0.08866, 0.09446, 0.09883, 0.09446, 0.05039, 0.06362, 0.08866, 0.06362, 0.08866, 0.09446, 0.05039, 0.06362, 0.04023, 0.09446, 0.05039, 0.09446, 0.001953, 0.06362, 0.04023, 0.1552, 0.1143, 0.1552, 0.1896, 0.1855, 0.09781, 0.1248, 0.1308, 0.1248, 0.206, 0.1552, 0.1143, 0.1552, 0.1143, 0.1248, 0.206, 0.1552, 0.1896, 0.1248, 0.206, 0.1248, 0.2813, 0.1552, 0.1896, 0.1248, 0.1308, 0.09446, 0.2225, 0.1248, 0.206, 0.09446, 0.2225, 0.09446, 0.2978, 0.1248, 0.206, 0.1248, 0.206, 0.09446, 0.2978, 0.1248, 0.2813, 0.09446, 0.2978, 0.09446, 0.373, 0.1248, 0.2813, 0.06362, 0.1371, 0.09446, 0.2225, 0.09446, 0.1473, 0.03279, 0.1269, 0.06362, 0.2124, 0.06362, 0.1371, 0.06362, 0.1371, 0.06362, 0.2124, 0.09446, 0.2225, 0.06362, 0.2124, 0.09446, 0.2978, 0.09446, 0.2225, 0.03279, 0.1269, 0.03279, 0.2022, 0.06362, 0.2124, 0.03279, 0.2022, 0.06362, 0.2876, 0.06362, 0.2124, 0.06362, 0.2124, 0.06362, 0.2876, 0.09446, 0.2978, 0.06362, 0.2876, 0.09446, 0.373, 0.09446, 0.2978, 0.1248, 0.1308, 0.09446, 0.09883, 0.09446, 0.1473, 0.1552, 0.1143, 0.1248, 0.08234, 0.1248, 0.1308, 0.1248, 0.1308, 0.1248, 0.08234, 0.09446, 0.09883, 0.1248, 0.08234, 0.09446, 0.05039, 0.09446, 0.09883, 0.1552, 0.1143, 0.1552, 0.06586, 0.1248, 0.08234, 0.1552, 0.06586, 0.1248, 0.0339, 0.1248, 0.08234, 0.1248, 0.08234, 0.1248, 0.0339, 0.09446, 0.05039, 0.1248, 0.0339, 0.09446, 0.001953, 0.09446, 0.05039])
me_colobotmesh__012.materials.append(mat_colobotmesh_mat_1__4096)
me_colobotmesh__012.use_remesh_preserve_volume = False
me_colobotmesh__012.use_remesh_preserve_attributes = False
me_colobotmesh__012.use_mirror_vertex_groups = False
me_colobotmesh__012.update()
me_colobotmesh__011 = bpy.data.meshes.new('ColobotMesh_.011')
me_colobotmesh__011.from_pydata([(0.03759, 13.99, -10.48), (-4.414, 0.02058, -0.00293), (1.987, 0.0008068, -0.02281), (-0.1467, -0.0237, -0.06937), (-2.28, 0.001351, -0.03117), (-0.599, 12.12, -8.631), (-1.236, 10.28, -6.907), (-1.872, 8.357, -5.312), (-2.507, 6.39, -3.783), (-3.143, 4.283, -2.493), (-3.778, 2.152, -1.248), (0.6202, 12.12, -8.629), (1.203, 10.28, -6.905), (1.786, 8.355, -5.308), (2.369, 6.388, -3.776), (2.953, 4.282, -2.481), (3.537, 2.151, -1.233), (-1.285, 6.276, -3.974), (-0.06569, 6.213, -4.075), (1.153, 6.275, -3.971), (-0.2933, 12.07, -8.71), (0.01153, 12.06, -8.73), (0.3161, 12.07, -8.709), (-1.615, 4.207, -2.618), (-0.09073, 4.11, -2.773), (1.432, 4.206, -2.612), (-0.6247, 10.22, -7.005), (-0.01502, 10.18, -7.056), (0.5941, 10.22, -7.004), (-1.945, 2.126, -1.289), (-0.1163, 2.104, -1.323), (1.711, 2.125, -1.282), (-0.9554, 8.271, -5.449), (-0.04089, 8.221, -5.524), (0.8738, 8.264, -5.457)], [], [(0, 11, 22), (31, 25, 15, 16), (25, 19, 14, 15), (19, 34, 13, 14), (34, 28, 12, 13), (28, 22, 11, 12), (6, 5, 20, 26), (26, 20, 21, 27), (27, 21, 22, 28), (9, 8, 17, 23), (23, 17, 18, 24), (24, 18, 19, 25), (5, 0, 20), (20, 0, 21), (21, 0, 22), (8, 7, 32, 17), (17, 32, 33, 18), (18, 33, 34, 19), (1, 10, 29, 4), (4, 29, 30, 3), (3, 30, 31, 2), (7, 6, 26, 32), (32, 26, 27, 33), (33, 27, 28, 34), (10, 9, 23, 29), (29, 23, 24, 30), (30, 24, 25, 31)])
_uv = me_colobotmesh__011.uv_layers.new(name='UV_1')
_uv.uv.foreach_set('vector', [0.09766, 0.373, 0.1102, 0.32, 0.1037, 0.32, 0.1337, 0.05501, 0.1277, 0.108, 0.1604, 0.108, 0.173, 0.05497, 0.1277, 0.108, 0.1217, 0.161, 0.1479, 0.161, 0.1604, 0.108, 0.1217, 0.161, 0.1157, 0.214, 0.1353, 0.214, 0.1479, 0.161, 0.1157, 0.214, 0.1097, 0.267, 0.1228, 0.267, 0.1353, 0.214, 0.1097, 0.267, 0.1037, 0.32, 0.1102, 0.32, 0.1228, 0.267, 0.07031, 0.2671, 0.08398, 0.3201, 0.09056, 0.3201, 0.08346, 0.2671, 0.08346, 0.2671, 0.09056, 0.3201, 0.09711, 0.32, 0.09657, 0.267, 0.09657, 0.267, 0.09711, 0.32, 0.1037, 0.32, 0.1097, 0.267, 0.0293, 0.1081, 0.04297, 0.1611, 0.06926, 0.1611, 0.06216, 0.1081, 0.06216, 0.1081, 0.06926, 0.1611, 0.09549, 0.1611, 0.09495, 0.1081, 0.09495, 0.1081, 0.09549, 0.1611, 0.1217, 0.161, 0.1277, 0.108, 0.08398, 0.3201, 0.09766, 0.373, 0.09056, 0.3201, 0.09056, 0.3201, 0.09766, 0.373, 0.09711, 0.32, 0.09711, 0.32, 0.09766, 0.373, 0.1037, 0.32, 0.04297, 0.1611, 0.05664, 0.2141, 0.07636, 0.2141, 0.06926, 0.1611, 0.06926, 0.1611, 0.07636, 0.2141, 0.09603, 0.214, 0.09549, 0.1611, 0.09549, 0.1611, 0.09603, 0.214, 0.1157, 0.214, 0.1217, 0.161, 0.001953, 0.002153, 0.01562, 0.05514, 0.05506, 0.05509, 0.04785, 0.002103, 0.04785, 0.002103, 0.05506, 0.05509, 0.0944, 0.05505, 0.09375, 0.002053, 0.09375, 0.002053, 0.0944, 0.05505, 0.1337, 0.05501, 0.1396, 0.002003, 0.05664, 0.2141, 0.07031, 0.2671, 0.08346, 0.2671, 0.07636, 0.2141, 0.07636, 0.2141, 0.08346, 0.2671, 0.09657, 0.267, 0.09603, 0.214, 0.09603, 0.214, 0.09657, 0.267, 0.1097, 0.267, 0.1157, 0.214, 0.01562, 0.05514, 0.0293, 0.1081, 0.06216, 0.1081, 0.05506, 0.05509, 0.05506, 0.05509, 0.06216, 0.1081, 0.09495, 0.1081, 0.0944, 0.05505, 0.0944, 0.05505, 0.09495, 0.1081, 0.1277, 0.108, 0.1337, 0.05501])
me_colobotmesh__011.materials.append(mat_colobotmesh_mat_1__4096)
me_colobotmesh__011.use_remesh_preserve_volume = False
me_colobotmesh__011.use_remesh_preserve_attributes = False
me_colobotmesh__011.use_mirror_vertex_groups = False
me_colobotmesh__011.update()
me_colobotmesh__010 = bpy.data.meshes.new('ColobotMesh_.010')
me_colobotmesh__010.from_pydata([(0.005505, 0.01862, -4.414), (10.44, 12.05, 0.03485), (0.04027, -0.007784, -2.28), (0.03561, 0.004103, -0.1467), (0.03217, -0.006594, 1.987), (8.773, 10.49, 0.6181), (7.196, 8.851, 1.202), (5.667, 7.162, 1.785), (4.189, 5.427, 2.369), (2.735, 3.671, 2.953), (1.336, 1.868, 3.536), (1.354, 1.863, -3.779), (2.746, 3.669, -3.143), (4.198, 5.425, -2.508), (5.674, 7.161, -1.872), (7.2, 8.851, -1.237), (8.774, 10.49, -0.601), (4.178, 5.442, -1.29), (4.233, 5.395, -0.06951), (4.174, 5.443, 1.152), (8.779, 10.49, -0.2966), (8.782, 10.48, 0.008529), (8.779, 10.49, 0.3139), (2.727, 3.685, -1.621), (2.742, 3.671, -0.09547), (2.711, 3.694, 1.431), (7.222, 8.831, -0.6277), (7.235, 8.819, -0.01754), (7.22, 8.831, 0.5932), (1.3, 1.91, -1.952), (1.366, 1.861, -0.1209), (1.261, 1.934, 1.711), (5.69, 7.149, -0.9589), (5.735, 7.11, -0.04353), (5.687, 7.149, 0.8726)], [], [(1, 5, 22), (31, 25, 9, 10), (25, 19, 8, 9), (19, 34, 7, 8), (34, 28, 6, 7), (28, 22, 5, 6), (12, 13, 17, 23), (23, 17, 18, 24), (24, 18, 19, 25), (16, 1, 20), (20, 1, 21), (21, 1, 22), (13, 14, 32, 17), (17, 32, 33, 18), (18, 33, 34, 19), (0, 11, 29, 2), (2, 29, 30, 3), (3, 30, 31, 4), (14, 15, 26, 32), (32, 26, 27, 33), (33, 27, 28, 34), (11, 12, 23, 29), (29, 23, 24, 30), (30, 24, 25, 31), (15, 16, 20, 26), (26, 20, 21, 27), (27, 21, 22, 28)])
_uv = me_colobotmesh__010.uv_layers.new(name='UV_1')
_uv.uv.foreach_set('vector', [0.09766, 0.373, 0.1102, 0.32, 0.1037, 0.32, 0.1337, 0.05501, 0.1277, 0.108, 0.1604, 0.108, 0.173, 0.05497, 0.1277, 0.108, 0.1217, 0.161, 0.1479, 0.161, 0.1604, 0.108, 0.1217, 0.161, 0.1157, 0.214, 0.1353, 0.214, 0.1479, 0.161, 0.1157, 0.214, 0.1097, 0.267, 0.1228, 0.267, 0.1353, 0.214, 0.1097, 0.267, 0.1037, 0.32, 0.1102, 0.32, 0.1228, 0.267, 0.0293, 0.1081, 0.04297, 0.1611, 0.06917, 0.1611, 0.06205, 0.1081, 0.06205, 0.1081, 0.06917, 0.1611, 0.09542, 0.1611, 0.09486, 0.1081, 0.09486, 0.1081, 0.09542, 0.1611, 0.1217, 0.161, 0.1277, 0.108, 0.08398, 0.3201, 0.09766, 0.373, 0.09053, 0.3201, 0.09053, 0.3201, 0.09766, 0.373, 0.0971, 0.32, 0.0971, 0.32, 0.09766, 0.373, 0.1037, 0.32, 0.04297, 0.1611, 0.05664, 0.2141, 0.07629, 0.2141, 0.06917, 0.1611, 0.06917, 0.1611, 0.07629, 0.2141, 0.09598, 0.214, 0.09542, 0.1611, 0.09542, 0.1611, 0.09598, 0.214, 0.1157, 0.214, 0.1217, 0.161, 0.001953, 0.002153, 0.01562, 0.05514, 0.05493, 0.0551, 0.04785, 0.002103, 0.04785, 0.002103, 0.05493, 0.0551, 0.0943, 0.05505, 0.09375, 0.002053, 0.09375, 0.002053, 0.0943, 0.05505, 0.1337, 0.05501, 0.1396, 0.002003, 0.05664, 0.2141, 0.07031, 0.2671, 0.08341, 0.2671, 0.07629, 0.2141, 0.07629, 0.2141, 0.08341, 0.2671, 0.09654, 0.267, 0.09598, 0.214, 0.09598, 0.214, 0.09654, 0.267, 0.1097, 0.267, 0.1157, 0.214, 0.01562, 0.05514, 0.0293, 0.1081, 0.06205, 0.1081, 0.05493, 0.0551, 0.05493, 0.0551, 0.06205, 0.1081, 0.09486, 0.1081, 0.0943, 0.05505, 0.0943, 0.05505, 0.09486, 0.1081, 0.1277, 0.108, 0.1337, 0.05501, 0.07031, 0.2671, 0.08398, 0.3201, 0.09053, 0.3201, 0.08341, 0.2671, 0.08341, 0.2671, 0.09053, 0.3201, 0.0971, 0.32, 0.09654, 0.267, 0.09654, 0.267, 0.0971, 0.32, 0.1037, 0.32, 0.1097, 0.267])
me_colobotmesh__010.materials.append(mat_colobotmesh_mat_1__4096)
me_colobotmesh__010.use_remesh_preserve_volume = False
me_colobotmesh__010.use_remesh_preserve_attributes = False
me_colobotmesh__010.use_mirror_vertex_groups = False
me_colobotmesh__010.update()
me_colobotmesh__009 = bpy.data.meshes.new('ColobotMesh_.009')
me_colobotmesh__009.from_pydata([(-8.227, 14.32, 8.62), (1.456, 0.1983, 1.154), (-0.04322, 0.2484, -0.4193), (-1.561, 0.2033, -1.86), (-3.047, 0.06584, -2.971), (-4.5, 4.472, -0.2889), (-5.203, 6.536, 1.379), (-5.892, 8.6, 3.059), (-6.625, 10.59, 4.819), (-7.407, 12.5, 6.652), (1.378, 2.325, 3.339), (-0.1912, 4.46, 4.025), (-1.757, 6.524, 4.832), (-3.306, 8.593, 5.647), (-4.897, 10.59, 6.541), (-6.545, 12.5, 7.515), (-4.318, 6.568, 2.205), (-3.511, 6.506, 3.116), (-2.591, 6.567, 3.929), (-7.193, 12.5, 6.865), (-6.98, 12.5, 7.082), (-6.762, 12.5, 7.297), (-3.39, 4.525, 0.7282), (-2.349, 4.488, 1.831), (-1.234, 4.519, 2.886), (-6.212, 10.58, 5.252), (-5.795, 10.56, 5.694), (-5.353, 10.57, 6.118), (-2.453, 2.437, -0.669), (-1.214, 2.39, 0.6583), (0.1334, 2.431, 1.919), (-5.263, 8.582, 3.717), (-4.656, 8.537, 4.399), (-3.97, 8.579, 5.011), (-3.793, 2.338, -1.833)], [], [(0, 15, 21), (30, 24, 11, 10), (24, 18, 12, 11), (18, 33, 13, 12), (33, 27, 14, 13), (27, 21, 15, 14), (26, 20, 21, 27), (25, 19, 20, 26), (8, 9, 19, 25), (23, 17, 18, 24), (22, 16, 17, 23), (5, 6, 16, 22), (0, 21, 20), (0, 20, 19), (9, 0, 19), (17, 32, 33, 18), (16, 31, 32, 17), (6, 7, 31, 16), (2, 29, 30, 1), (3, 28, 29, 2), (32, 26, 27, 33), (31, 25, 26, 32), (7, 8, 25, 31), (29, 23, 24, 30), (28, 22, 23, 29), (3, 4, 34, 28), (34, 5, 22, 28)])
_uv = me_colobotmesh__009.uv_layers.new(name='UV_1')
_uv.uv.foreach_set('vector', [0.09766, 0.373, 0.1102, 0.32, 0.1037, 0.32, 0.1337, 0.05501, 0.1277, 0.108, 0.1604, 0.108, 0.173, 0.05497, 0.1277, 0.108, 0.1217, 0.161, 0.1479, 0.161, 0.1604, 0.108, 0.1217, 0.161, 0.1157, 0.214, 0.1353, 0.214, 0.1479, 0.161, 0.1157, 0.214, 0.1097, 0.267, 0.1228, 0.267, 0.1353, 0.214, 0.1097, 0.267, 0.1037, 0.32, 0.1102, 0.32, 0.1228, 0.267, 0.09654, 0.267, 0.0971, 0.32, 0.1037, 0.32, 0.1097, 0.267, 0.08343, 0.2671, 0.09054, 0.3201, 0.0971, 0.32, 0.09654, 0.267, 0.07031, 0.2671, 0.08398, 0.3201, 0.09054, 0.3201, 0.08343, 0.2671, 0.09486, 0.1081, 0.09542, 0.1611, 0.1217, 0.161, 0.1277, 0.108, 0.0621, 0.1081, 0.06921, 0.1611, 0.09542, 0.1611, 0.09486, 0.1081, 0.0293, 0.1081, 0.04297, 0.1611, 0.06921, 0.1611, 0.0621, 0.1081, 0.09766, 0.373, 0.1037, 0.32, 0.0971, 0.32, 0.09766, 0.373, 0.0971, 0.32, 0.09054, 0.3201, 0.08398, 0.3201, 0.09766, 0.373, 0.09054, 0.3201, 0.09542, 0.1611, 0.09598, 0.214, 0.1157, 0.214, 0.1217, 0.161, 0.06921, 0.1611, 0.07632, 0.2141, 0.09598, 0.214, 0.09542, 0.1611, 0.04297, 0.1611, 0.05664, 0.2141, 0.07632, 0.2141, 0.06921, 0.1611, 0.09375, 0.002053, 0.0943, 0.05505, 0.1337, 0.05501, 0.1396, 0.002003, 0.04785, 0.002103, 0.05499, 0.05509, 0.0943, 0.05505, 0.09375, 0.002053, 0.09598, 0.214, 0.09654, 0.267, 0.1097, 0.267, 0.1157, 0.214, 0.07632, 0.2141, 0.08343, 0.2671, 0.09654, 0.267, 0.09598, 0.214, 0.05664, 0.2141, 0.07031, 0.2671, 0.08343, 0.2671, 0.07632, 0.2141, 0.0943, 0.05505, 0.09486, 0.1081, 0.1277, 0.108, 0.1337, 0.05501, 0.05499, 0.05509, 0.0621, 0.1081, 0.09486, 0.1081, 0.0943, 0.05505, 0.01562, 0.05514, 8.549e-05, 0.002053, 0.04785, 0.002103, 0.05499, 0.05509, 0.01562, 0.05514, 0.0293, 0.1081, 0.0621, 0.1081, 0.05499, 0.05509])
me_colobotmesh__009.materials.append(mat_colobotmesh_mat_1__4096)
me_colobotmesh__009.use_remesh_preserve_volume = False
me_colobotmesh__009.use_remesh_preserve_attributes = False
me_colobotmesh__009.use_mirror_vertex_groups = False
me_colobotmesh__009.update()
me_colobotmesh__008 = bpy.data.meshes.new('ColobotMesh_.008')
me_colobotmesh__008.from_pydata([(-4.915, 4.64, -2.999), (-0.004429, -0.01509, 0.003855), (-2.913, 4.507, -5.708), (-0.0502, 5.653, -5.606), (-6.43, 6.698, -14.18), (-5.244, 5.469, -6.671), (-5.749, 6.155, -10.4), (-2.279, 6.102, -8.317), (-4.405, 6.45, -11.17), (-1.962, 4.698, -5.757), (-1.008, 5.08, -5.723), (-4.081, 5.474, -8.43), (-5.254, 6.204, -11.25), (-4.251, 4.399, -3.987), (-3.584, 4.355, -4.89), (-3.237, 3.046, -2.084), (-1.6, 1.495, -1.083), (-0.1336, 1.832, -1.889), (-0.1489, 3.721, -3.759), (-0.9689, 1.802, -1.766), (-1.938, 3.31, -3.67), (-1.067, 3.416, -3.749), (-4.645, 5.373, -7.595), (-3.17, 5.709, -8.417), (-2.588, 3.086, -2.912)], [], [(0, 15, 13), (3, 7, 10), (2, 11, 14), (2, 20, 9), (10, 18, 3), (9, 21, 10), (10, 21, 18), (21, 17, 18), (9, 20, 21), (20, 19, 21), (21, 19, 17), (19, 1, 17), (13, 5, 0), (14, 22, 13), (13, 22, 5), (22, 6, 5), (14, 11, 22), (11, 12, 22), (22, 12, 6), (12, 4, 6), (9, 11, 2), (10, 23, 9), (9, 23, 11), (23, 12, 11), (10, 7, 23), (7, 8, 23), (23, 8, 12), (8, 4, 12), (14, 20, 2), (13, 24, 14), (14, 24, 20), (24, 19, 20), (13, 15, 24), (15, 16, 24), (24, 16, 19), (16, 1, 19)])
_uv = me_colobotmesh__008.uv_layers.new(name='UV_1')
_uv.uv.foreach_set('vector', [0.1855, 0.09781, 0.1552, 0.06586, 0.1552, 0.1143, 0.001953, 0.1168, 0.03279, 0.2022, 0.03279, 0.1269, 0.09446, 0.1473, 0.09446, 0.2225, 0.1248, 0.1308, 0.09446, 0.1473, 0.09446, 0.09883, 0.06362, 0.1371, 0.03279, 0.1269, 0.03279, 0.0785, 0.001953, 0.1168, 0.06362, 0.1371, 0.06362, 0.08866, 0.03279, 0.1269, 0.03279, 0.1269, 0.06362, 0.08866, 0.03279, 0.0785, 0.06362, 0.08866, 0.06362, 0.04023, 0.03279, 0.0785, 0.06362, 0.1371, 0.09446, 0.09883, 0.06362, 0.08866, 0.09446, 0.09883, 0.09446, 0.05039, 0.06362, 0.08866, 0.06362, 0.08866, 0.09446, 0.05039, 0.06362, 0.04023, 0.09446, 0.05039, 0.09446, 0.001953, 0.06362, 0.04023, 0.1552, 0.1143, 0.1552, 0.1896, 0.1855, 0.09781, 0.1248, 0.1308, 0.1248, 0.206, 0.1552, 0.1143, 0.1552, 0.1143, 0.1248, 0.206, 0.1552, 0.1896, 0.1248, 0.206, 0.1248, 0.2813, 0.1552, 0.1896, 0.1248, 0.1308, 0.09446, 0.2225, 0.1248, 0.206, 0.09446, 0.2225, 0.09446, 0.2978, 0.1248, 0.206, 0.1248, 0.206, 0.09446, 0.2978, 0.1248, 0.2813, 0.09446, 0.2978, 0.09446, 0.373, 0.1248, 0.2813, 0.06362, 0.1371, 0.09446, 0.2225, 0.09446, 0.1473, 0.03279, 0.1269, 0.06362, 0.2124, 0.06362, 0.1371, 0.06362, 0.1371, 0.06362, 0.2124, 0.09446, 0.2225, 0.06362, 0.2124, 0.09446, 0.2978, 0.09446, 0.2225, 0.03279, 0.1269, 0.03279, 0.2022, 0.06362, 0.2124, 0.03279, 0.2022, 0.06362, 0.2876, 0.06362, 0.2124, 0.06362, 0.2124, 0.06362, 0.2876, 0.09446, 0.2978, 0.06362, 0.2876, 0.09446, 0.373, 0.09446, 0.2978, 0.1248, 0.1308, 0.09446, 0.09883, 0.09446, 0.1473, 0.1552, 0.1143, 0.1248, 0.08234, 0.1248, 0.1308, 0.1248, 0.1308, 0.1248, 0.08234, 0.09446, 0.09883, 0.1248, 0.08234, 0.09446, 0.05039, 0.09446, 0.09883, 0.1552, 0.1143, 0.1552, 0.06586, 0.1248, 0.08234, 0.1552, 0.06586, 0.1248, 0.0339, 0.1248, 0.08234, 0.1248, 0.08234, 0.1248, 0.0339, 0.09446, 0.05039, 0.1248, 0.0339, 0.09446, 0.001953, 0.09446, 0.05039])
me_colobotmesh__008.materials.append(mat_colobotmesh_mat_1__4096)
me_colobotmesh__008.use_remesh_preserve_volume = False
me_colobotmesh__008.use_remesh_preserve_attributes = False
me_colobotmesh__008.use_mirror_vertex_groups = False
me_colobotmesh__008.update()
me_colobotmesh__007 = bpy.data.meshes.new('ColobotMesh_.007')
me_colobotmesh__007.from_pydata([(-1.513, 6.689, 2.151), (-0.004837, -0.01329, 0.006129), (-3.419, 7.05, 0.006128), (-2.129, 7.145, -2.172), (-10.42, 13.37, 0.006129), (-4.349, 8.947, 1.238), (-7.318, 11.17, 0.5226), (-4.756, 9.267, -1.29), (-7.519, 11.34, -0.5636), (-2.312, 6.672, 1.443), (-2.947, 6.793, 0.7278), (-1.115, 4.424, 1.376), (-0.6126, 2.189, 0.6608), (-5.566, 9.311, -0.001386), (-7.9, 11.42, -0.001385), (-0.8738, 2.566, -0.004781), (-2.012, 4.92, -0.004781), (-3.146, 6.95, -0.7137), (-2.716, 6.982, -1.44), (-0.7976, 2.365, -0.598), (-1.505, 4.751, -1.324), (-1.837, 4.77, -0.6307), (-5.037, 9.055, 0.5992), (-5.226, 9.241, -0.6577), (-1.631, 4.608, 0.6852)], [], [(0, 11, 9), (3, 7, 18), (2, 13, 10), (2, 16, 17), (18, 20, 3), (17, 21, 18), (18, 21, 20), (21, 19, 20), (17, 16, 21), (16, 15, 21), (21, 15, 19), (15, 1, 19), (9, 5, 0), (10, 22, 9), (9, 22, 5), (22, 6, 5), (10, 13, 22), (13, 14, 22), (22, 14, 6), (14, 4, 6), (17, 13, 2), (18, 23, 17), (17, 23, 13), (23, 14, 13), (18, 7, 23), (7, 8, 23), (23, 8, 14), (8, 4, 14), (10, 16, 2), (9, 24, 10), (10, 24, 16), (24, 15, 16), (9, 11, 24), (11, 12, 24), (24, 12, 15), (12, 1, 15)])
_uv = me_colobotmesh__007.uv_layers.new(name='UV_1')
_uv.uv.foreach_set('vector', [0.1855, 0.09781, 0.1552, 0.06586, 0.1552, 0.1143, 0.001953, 0.1168, 0.03279, 0.2022, 0.03279, 0.1269, 0.09446, 0.1473, 0.09446, 0.2225, 0.1248, 0.1308, 0.09446, 0.1473, 0.09446, 0.09883, 0.06362, 0.1371, 0.03279, 0.1269, 0.03279, 0.0785, 0.001953, 0.1168, 0.06362, 0.1371, 0.06362, 0.08866, 0.03279, 0.1269, 0.03279, 0.1269, 0.06362, 0.08866, 0.03279, 0.0785, 0.06362, 0.08866, 0.06362, 0.04023, 0.03279, 0.0785, 0.06362, 0.1371, 0.09446, 0.09883, 0.06362, 0.08866, 0.09446, 0.09883, 0.09446, 0.05039, 0.06362, 0.08866, 0.06362, 0.08866, 0.09446, 0.05039, 0.06362, 0.04023, 0.09446, 0.05039, 0.09446, 0.001953, 0.06362, 0.04023, 0.1552, 0.1143, 0.1552, 0.1896, 0.1855, 0.09781, 0.1248, 0.1308, 0.1248, 0.206, 0.1552, 0.1143, 0.1552, 0.1143, 0.1248, 0.206, 0.1552, 0.1896, 0.1248, 0.206, 0.1248, 0.2813, 0.1552, 0.1896, 0.1248, 0.1308, 0.09446, 0.2225, 0.1248, 0.206, 0.09446, 0.2225, 0.09446, 0.2978, 0.1248, 0.206, 0.1248, 0.206, 0.09446, 0.2978, 0.1248, 0.2813, 0.09446, 0.2978, 0.09446, 0.373, 0.1248, 0.2813, 0.06362, 0.1371, 0.09446, 0.2225, 0.09446, 0.1473, 0.03279, 0.1269, 0.06362, 0.2124, 0.06362, 0.1371, 0.06362, 0.1371, 0.06362, 0.2124, 0.09446, 0.2225, 0.06362, 0.2124, 0.09446, 0.2978, 0.09446, 0.2225, 0.03279, 0.1269, 0.03279, 0.2022, 0.06362, 0.2124, 0.03279, 0.2022, 0.06362, 0.2876, 0.06362, 0.2124, 0.06362, 0.2124, 0.06362, 0.2876, 0.09446, 0.2978, 0.06362, 0.2876, 0.09446, 0.373, 0.09446, 0.2978, 0.1248, 0.1308, 0.09446, 0.09883, 0.09446, 0.1473, 0.1552, 0.1143, 0.1248, 0.08234, 0.1248, 0.1308, 0.1248, 0.1308, 0.1248, 0.08234, 0.09446, 0.09883, 0.1248, 0.08234, 0.09446, 0.05039, 0.09446, 0.09883, 0.1552, 0.1143, 0.1552, 0.06586, 0.1248, 0.08234, 0.1552, 0.06586, 0.1248, 0.0339, 0.1248, 0.08234, 0.1248, 0.08234, 0.1248, 0.0339, 0.09446, 0.05039, 0.1248, 0.0339, 0.09446, 0.001953, 0.09446, 0.05039])
me_colobotmesh__007.materials.append(mat_colobotmesh_mat_1__4096)
me_colobotmesh__007.use_remesh_preserve_volume = False
me_colobotmesh__007.use_remesh_preserve_attributes = False
me_colobotmesh__007.use_mirror_vertex_groups = False
me_colobotmesh__007.update()
me_colobotmesh__006 = bpy.data.meshes.new('ColobotMesh_.006')
me_colobotmesh__006.from_pydata([(5.264, 4.778, 4.244), (16.85, 4.801, 4.018), (6.01, 4.356, -1.928), (-0.001474, -0.01425, -0.008457), (7.044, 3.733, 1.555), (5.91, 4.206, 3.372), (6.495, 3.864, 2.472), (4.04, 2.848, -1.216), (2.044, 1.384, -0.5736), (6.412, 3.916, -0.7416), (6.747, 3.715, 0.4161), (3.578, 3.149, 2.743), (1.836, 1.539, 1.33), (9.062, 4.946, 4.011), (12.93, 4.942, 3.939), (2.285, 1.573, 0.4824), (4.606, 2.854, 0.993), (13.1, 4.819, 2.161), (9.479, 4.676, 0.1767), (13.54, 4.706, 3.175), (10.24, 4.391, 2.343), (4.117, 2.902, 1.855), (9.87, 4.43, 1.285), (9.668, 4.584, 3.199), (4.337, 2.756, -0.1059)], [], [(2, 7, 9), (0, 13, 5), (4, 20, 10), (4, 16, 6), (5, 11, 0), (6, 21, 5), (5, 21, 11), (21, 12, 11), (6, 16, 21), (16, 15, 21), (21, 15, 12), (15, 3, 12), (9, 18, 2), (10, 22, 9), (9, 22, 18), (22, 17, 18), (10, 20, 22), (20, 19, 22), (22, 19, 17), (19, 1, 17), (6, 20, 4), (5, 23, 6), (6, 23, 20), (23, 19, 20), (5, 13, 23), (13, 14, 23), (23, 14, 19), (14, 1, 19), (10, 16, 4), (9, 24, 10), (10, 24, 16), (24, 15, 16), (9, 7, 24), (7, 8, 24), (24, 8, 15), (8, 3, 15)])
_uv = me_colobotmesh__006.uv_layers.new(name='UV_1')
_uv.uv.foreach_set('vector', [0.1855, 0.09781, 0.1552, 0.06586, 0.1552, 0.1143, 0.001953, 0.1168, 0.03279, 0.2022, 0.03279, 0.1269, 0.09446, 0.1473, 0.09446, 0.2225, 0.1248, 0.1308, 0.09446, 0.1473, 0.09446, 0.09883, 0.06362, 0.1371, 0.03279, 0.1269, 0.03279, 0.0785, 0.001953, 0.1168, 0.06362, 0.1371, 0.06362, 0.08866, 0.03279, 0.1269, 0.03279, 0.1269, 0.06362, 0.08866, 0.03279, 0.0785, 0.06362, 0.08866, 0.06362, 0.04023, 0.03279, 0.0785, 0.06362, 0.1371, 0.09446, 0.09883, 0.06362, 0.08866, 0.09446, 0.09883, 0.09446, 0.05039, 0.06362, 0.08866, 0.06362, 0.08866, 0.09446, 0.05039, 0.06362, 0.04023, 0.09446, 0.05039, 0.09446, 0.001953, 0.06362, 0.04023, 0.1552, 0.1143, 0.1552, 0.1896, 0.1855, 0.09781, 0.1248, 0.1308, 0.1248, 0.206, 0.1552, 0.1143, 0.1552, 0.1143, 0.1248, 0.206, 0.1552, 0.1896, 0.1248, 0.206, 0.1248, 0.2813, 0.1552, 0.1896, 0.1248, 0.1308, 0.09446, 0.2225, 0.1248, 0.206, 0.09446, 0.2225, 0.09446, 0.2978, 0.1248, 0.206, 0.1248, 0.206, 0.09446, 0.2978, 0.1248, 0.2813, 0.09446, 0.2978, 0.09446, 0.373, 0.1248, 0.2813, 0.06362, 0.1371, 0.09446, 0.2225, 0.09446, 0.1473, 0.03279, 0.1269, 0.06362, 0.2124, 0.06362, 0.1371, 0.06362, 0.1371, 0.06362, 0.2124, 0.09446, 0.2225, 0.06362, 0.2124, 0.09446, 0.2978, 0.09446, 0.2225, 0.03279, 0.1269, 0.03279, 0.2022, 0.06362, 0.2124, 0.03279, 0.2022, 0.06362, 0.2876, 0.06362, 0.2124, 0.06362, 0.2124, 0.06362, 0.2876, 0.09446, 0.2978, 0.06362, 0.2876, 0.09446, 0.373, 0.09446, 0.2978, 0.1248, 0.1308, 0.09446, 0.09883, 0.09446, 0.1473, 0.1552, 0.1143, 0.1248, 0.08234, 0.1248, 0.1308, 0.1248, 0.1308, 0.1248, 0.08234, 0.09446, 0.09883, 0.1248, 0.08234, 0.09446, 0.05039, 0.09446, 0.09883, 0.1552, 0.1143, 0.1552, 0.06586, 0.1248, 0.08234, 0.1552, 0.06586, 0.1248, 0.0339, 0.1248, 0.08234, 0.1248, 0.08234, 0.1248, 0.0339, 0.09446, 0.05039, 0.1248, 0.0339, 0.09446, 0.001953, 0.09446, 0.05039])
me_colobotmesh__006.materials.append(mat_colobotmesh_mat_1__4096)
me_colobotmesh__006.use_remesh_preserve_volume = False
me_colobotmesh__006.use_remesh_preserve_attributes = False
me_colobotmesh__006.use_mirror_vertex_groups = False
me_colobotmesh__006.update()
me_colobotmesh__005 = bpy.data.meshes.new('ColobotMesh_.005')
me_colobotmesh__005.from_pydata([(3.902, 4.158, 4.783), (0.008249, -0.01533, -0.002733), (0.216, 4.142, 5.894), (-3.096, 5.443, 4.782), (-0.2104, 5.718, 13.84), (-1.003, 1.821, 1.64), (-2.092, 3.65, 3.235), (2.561, 4.783, 7.696), (1.136, 5.313, 10.71), (2.652, 2.759, 3.224), (1.3, 1.378, 1.629), (-2.134, 5.645, 7.722), (-1.119, 5.727, 10.74), (-0.9757, 4.4, 5.596), (-2.136, 4.83, 5.231), (0.1119, 4.873, 8.46), (-0.02729, 5.414, 11.1), (0.1252, 1.629, 1.861), (0.1925, 3.004, 3.831), (2.743, 3.932, 5.233), (1.463, 3.949, 5.598), (-0.9526, 3.229, 3.573), (1.306, 4.738, 8.109), (-1.037, 5.175, 8.128), (1.409, 2.785, 3.561)], [], [(0, 9, 19), (3, 11, 14), (2, 15, 20), (2, 18, 13), (14, 6, 3), (13, 21, 14), (14, 21, 6), (21, 5, 6), (13, 18, 21), (18, 17, 21), (21, 17, 5), (17, 1, 5), (19, 7, 0), (20, 22, 19), (19, 22, 7), (22, 8, 7), (20, 15, 22), (15, 16, 22), (22, 16, 8), (16, 4, 8), (13, 15, 2), (14, 23, 13), (13, 23, 15), (23, 16, 15), (14, 11, 23), (11, 12, 23), (23, 12, 16), (12, 4, 16), (20, 18, 2), (19, 24, 20), (20, 24, 18), (24, 17, 18), (19, 9, 24), (9, 10, 24), (24, 10, 17), (10, 1, 17)])
_uv = me_colobotmesh__005.uv_layers.new(name='UV_1')
_uv.uv.foreach_set('vector', [0.1855, 0.09781, 0.1552, 0.06586, 0.1552, 0.1143, 0.001953, 0.1168, 0.03279, 0.2022, 0.03279, 0.1269, 0.09446, 0.1473, 0.09446, 0.2225, 0.1248, 0.1308, 0.09446, 0.1473, 0.09446, 0.09883, 0.06362, 0.1371, 0.03279, 0.1269, 0.03279, 0.0785, 0.001953, 0.1168, 0.06362, 0.1371, 0.06362, 0.08866, 0.03279, 0.1269, 0.03279, 0.1269, 0.06362, 0.08866, 0.03279, 0.0785, 0.06362, 0.08866, 0.06362, 0.04023, 0.03279, 0.0785, 0.06362, 0.1371, 0.09446, 0.09883, 0.06362, 0.08866, 0.09446, 0.09883, 0.09446, 0.05039, 0.06362, 0.08866, 0.06362, 0.08866, 0.09446, 0.05039, 0.06362, 0.04023, 0.09446, 0.05039, 0.09446, 0.001953, 0.06362, 0.04023, 0.1552, 0.1143, 0.1552, 0.1896, 0.1855, 0.09781, 0.1248, 0.1308, 0.1248, 0.206, 0.1552, 0.1143, 0.1552, 0.1143, 0.1248, 0.206, 0.1552, 0.1896, 0.1248, 0.206, 0.1248, 0.2813, 0.1552, 0.1896, 0.1248, 0.1308, 0.09446, 0.2225, 0.1248, 0.206, 0.09446, 0.2225, 0.09446, 0.2978, 0.1248, 0.206, 0.1248, 0.206, 0.09446, 0.2978, 0.1248, 0.2813, 0.09446, 0.2978, 0.09446, 0.373, 0.1248, 0.2813, 0.06362, 0.1371, 0.09446, 0.2225, 0.09446, 0.1473, 0.03279, 0.1269, 0.06362, 0.2124, 0.06362, 0.1371, 0.06362, 0.1371, 0.06362, 0.2124, 0.09446, 0.2225, 0.06362, 0.2124, 0.09446, 0.2978, 0.09446, 0.2225, 0.03279, 0.1269, 0.03279, 0.2022, 0.06362, 0.2124, 0.03279, 0.2022, 0.06362, 0.2876, 0.06362, 0.2124, 0.06362, 0.2124, 0.06362, 0.2876, 0.09446, 0.2978, 0.06362, 0.2876, 0.09446, 0.373, 0.09446, 0.2978, 0.1248, 0.1308, 0.09446, 0.09883, 0.09446, 0.1473, 0.1552, 0.1143, 0.1248, 0.08234, 0.1248, 0.1308, 0.1248, 0.1308, 0.1248, 0.08234, 0.09446, 0.09883, 0.1248, 0.08234, 0.09446, 0.05039, 0.09446, 0.09883, 0.1552, 0.1143, 0.1552, 0.06586, 0.1248, 0.08234, 0.1552, 0.06586, 0.1248, 0.0339, 0.1248, 0.08234, 0.1248, 0.08234, 0.1248, 0.0339, 0.09446, 0.05039, 0.1248, 0.0339, 0.09446, 0.001953, 0.09446, 0.05039])
me_colobotmesh__005.materials.append(mat_colobotmesh_mat_1__4096)
me_colobotmesh__005.use_remesh_preserve_volume = False
me_colobotmesh__005.use_remesh_preserve_attributes = False
me_colobotmesh__005.use_mirror_vertex_groups = False
me_colobotmesh__005.update()
me_colobotmesh__004 = bpy.data.meshes.new('ColobotMesh_.004')
me_colobotmesh__004.from_pydata([(1.353, 5.143, -5.749), (-0.008257, -0.01393, -0.009386), (4.784, 4.514, -2.774), (6.231, 5.252, 1.42), (11.55, 6.783, -6.685), (5.345, 4.584, -1.427), (5.833, 4.839, -0.03271), (2.068, 1.773, 0.39), (4.148, 3.528, 0.8664), (6.956, 5.539, -4.024), (9.206, 6.283, -5.323), (1.487, 1.778, -0.8652), (3.089, 3.294, -1.79), (0.9564, 3.44, -3.809), (0.5028, 1.721, -1.895), (2.581, 4.767, -4.812), (3.72, 4.548, -3.817), (7.888, 5.864, -1.296), (9.662, 6.375, -3.997), (4.708, 5.794, -5.929), (8.109, 6.34, -6.241), (3.653, 3.322, -0.4993), (5.873, 5.571, -4.989), (7.466, 5.616, -2.678), (2.057, 3.28, -2.827)], [], [(0, 13, 15), (3, 17, 6), (2, 9, 16), (2, 12, 5), (6, 8, 3), (5, 21, 6), (6, 21, 8), (21, 7, 8), (5, 12, 21), (12, 11, 21), (21, 11, 7), (11, 1, 7), (15, 19, 0), (16, 22, 15), (15, 22, 19), (22, 20, 19), (16, 9, 22), (9, 10, 22), (22, 10, 20), (10, 4, 20), (5, 9, 2), (6, 23, 5), (5, 23, 9), (23, 10, 9), (6, 17, 23), (17, 18, 23), (23, 18, 10), (18, 4, 10), (16, 12, 2), (15, 24, 16), (16, 24, 12), (24, 11, 12), (15, 13, 24), (13, 14, 24), (24, 14, 11), (14, 1, 11)])
_uv = me_colobotmesh__004.uv_layers.new(name='UV_1')
_uv.uv.foreach_set('vector', [0.1855, 0.09781, 0.1552, 0.06586, 0.1552, 0.1143, 0.001953, 0.1168, 0.03279, 0.2022, 0.03279, 0.1269, 0.09446, 0.1473, 0.09446, 0.2225, 0.1248, 0.1308, 0.09446, 0.1473, 0.09446, 0.09883, 0.06362, 0.1371, 0.03279, 0.1269, 0.03279, 0.0785, 0.001953, 0.1168, 0.06362, 0.1371, 0.06362, 0.08866, 0.03279, 0.1269, 0.03279, 0.1269, 0.06362, 0.08866, 0.03279, 0.0785, 0.06362, 0.08866, 0.06362, 0.04023, 0.03279, 0.0785, 0.06362, 0.1371, 0.09446, 0.09883, 0.06362, 0.08866, 0.09446, 0.09883, 0.09446, 0.05039, 0.06362, 0.08866, 0.06362, 0.08866, 0.09446, 0.05039, 0.06362, 0.04023, 0.09446, 0.05039, 0.09446, 0.001953, 0.06362, 0.04023, 0.1552, 0.1143, 0.1552, 0.1896, 0.1855, 0.09781, 0.1248, 0.1308, 0.1248, 0.206, 0.1552, 0.1143, 0.1552, 0.1143, 0.1248, 0.206, 0.1552, 0.1896, 0.1248, 0.206, 0.1248, 0.2813, 0.1552, 0.1896, 0.1248, 0.1308, 0.09446, 0.2225, 0.1248, 0.206, 0.09446, 0.2225, 0.09446, 0.2978, 0.1248, 0.206, 0.1248, 0.206, 0.09446, 0.2978, 0.1248, 0.2813, 0.09446, 0.2978, 0.09446, 0.373, 0.1248, 0.2813, 0.06362, 0.1371, 0.09446, 0.2225, 0.09446, 0.1473, 0.03279, 0.1269, 0.06362, 0.2124, 0.06362, 0.1371, 0.06362, 0.1371, 0.06362, 0.2124, 0.09446, 0.2225, 0.06362, 0.2124, 0.09446, 0.2978, 0.09446, 0.2225, 0.03279, 0.1269, 0.03279, 0.2022, 0.06362, 0.2124, 0.03279, 0.2022, 0.06362, 0.2876, 0.06362, 0.2124, 0.06362, 0.2124, 0.06362, 0.2876, 0.09446, 0.2978, 0.06362, 0.2876, 0.09446, 0.373, 0.09446, 0.2978, 0.1248, 0.1308, 0.09446, 0.09883, 0.09446, 0.1473, 0.1552, 0.1143, 0.1248, 0.08234, 0.1248, 0.1308, 0.1248, 0.1308, 0.1248, 0.08234, 0.09446, 0.09883, 0.1248, 0.08234, 0.09446, 0.05039, 0.09446, 0.09883, 0.1552, 0.1143, 0.1552, 0.06586, 0.1248, 0.08234, 0.1552, 0.06586, 0.1248, 0.0339, 0.1248, 0.08234, 0.1248, 0.08234, 0.1248, 0.0339, 0.09446, 0.05039, 0.1248, 0.0339, 0.09446, 0.001953, 0.09446, 0.05039])
me_colobotmesh__004.materials.append(mat_colobotmesh_mat_1__4096)
me_colobotmesh__004.use_remesh_preserve_volume = False
me_colobotmesh__004.use_remesh_preserve_attributes = False
me_colobotmesh__004.use_mirror_vertex_groups = False
me_colobotmesh__004.update()
me_colobotmesh__003 = bpy.data.meshes.new('ColobotMesh_.003')
me_colobotmesh__003.from_pydata([(-6.577, 3.27, -0.5456), (-0.000137, -0.01352, 0.01049), (-5.348, 2.602, -4.023), (-2.765, 3.938, -6.168), (-11.57, 2.39, -9.2), (-4.927, 2.442, -0.4684), (-3.281, 1.619, -0.35), (-1.639, 0.8004, -0.1903), (-6.891, 2.79, -5.282), (-8.442, 2.801, -6.565), (-10.0, 2.667, -7.871), (-1.322, 0.9029, -0.957), (-2.654, 1.65, -1.952), (-3.996, 2.227, -2.974), (-4.712, 2.76, -4.586), (-4.071, 3.048, -5.134), (-3.421, 3.445, -5.658), (-0.7655, 0.9716, -1.504), (-1.482, 1.959, -3.038), (-2.148, 2.947, -4.593), (-7.725, 3.166, -2.737), (-8.94, 2.985, -4.91), (-10.22, 2.726, -7.064), (-4.982, 3.645, -6.827), (-7.188, 3.29, -7.552), (-9.384, 2.871, -8.343), (-6.28, 2.943, -1.442), (-5.977, 2.712, -2.323), (-5.665, 2.592, -3.18), (-2.78, 2.593, -4.061), (-3.396, 2.354, -3.521), (-2.081, 1.747, -2.494), (-7.444, 2.927, -3.611), (-7.165, 2.803, -4.459), (-8.684, 2.836, -5.754), (-6.258, 2.971, -5.823), (-5.622, 3.256, -6.337), (-7.815, 2.997, -7.075), (-4.313, 2.189, -2.151), (-4.623, 2.261, -1.316), (-2.97, 1.581, -1.155)], [], [(0, 5, 26), (3, 23, 16), (2, 8, 28), (2, 13, 14), (16, 19, 3), (15, 29, 16), (14, 30, 15), (16, 29, 19), (29, 18, 19), (15, 30, 29), (30, 31, 29), (29, 31, 18), (31, 17, 18), (14, 13, 30), (13, 12, 30), (30, 12, 31), (12, 11, 31), (31, 11, 17), (11, 1, 17), (26, 20, 0), (27, 32, 26), (28, 33, 27), (26, 32, 20), (32, 21, 20), (27, 33, 32), (33, 34, 32), (32, 34, 21), (34, 22, 21), (28, 8, 33), (8, 9, 33), (33, 9, 34), (9, 10, 34), (34, 10, 22), (10, 4, 22), (14, 8, 2), (15, 35, 14), (16, 36, 15), (14, 35, 8), (35, 9, 8), (15, 36, 35), (36, 37, 35), (35, 37, 9), (37, 10, 9), (16, 23, 36), (23, 24, 36), (36, 24, 37), (24, 25, 37), (37, 25, 10), (25, 4, 10), (28, 13, 2), (27, 38, 28), (26, 39, 27), (28, 38, 13), (38, 12, 13), (27, 39, 38), (39, 40, 38), (38, 40, 12), (40, 11, 12), (26, 5, 39), (5, 6, 39), (39, 6, 40), (6, 7, 40), (40, 7, 11), (7, 1, 11)])
_uv = me_colobotmesh__003.uv_layers.new(name='UV_1')
_uv.uv.foreach_set('vector', [0.1855, 0.09781, 0.1628, 0.07384, 0.1628, 0.1102, 0.001953, 0.1168, 0.02508, 0.1808, 0.02508, 0.1244, 0.09446, 0.1473, 0.09446, 0.2037, 0.1172, 0.1349, 0.09446, 0.1473, 0.09446, 0.1109, 0.07133, 0.1396, 0.02508, 0.1244, 0.02508, 0.08807, 0.001953, 0.1168, 0.04821, 0.132, 0.04821, 0.09569, 0.02508, 0.1244, 0.07133, 0.1396, 0.07133, 0.1033, 0.04821, 0.132, 0.02508, 0.1244, 0.04821, 0.09569, 0.02508, 0.08807, 0.04821, 0.09569, 0.04821, 0.05937, 0.02508, 0.08807, 0.04821, 0.132, 0.07133, 0.1033, 0.04821, 0.09569, 0.07133, 0.1033, 0.07133, 0.06699, 0.04821, 0.09569, 0.04821, 0.09569, 0.07133, 0.06699, 0.04821, 0.05937, 0.07133, 0.06699, 0.07133, 0.03066, 0.04821, 0.05937, 0.07133, 0.1396, 0.09446, 0.1109, 0.07133, 0.1033, 0.09446, 0.1109, 0.09446, 0.07461, 0.07133, 0.1033, 0.07133, 0.1033, 0.09446, 0.07461, 0.07133, 0.06699, 0.09446, 0.07461, 0.09446, 0.03828, 0.07133, 0.06699, 0.07133, 0.06699, 0.09446, 0.03828, 0.07133, 0.03066, 0.09446, 0.03828, 0.09446, 0.001953, 0.07133, 0.03066, 0.1628, 0.1102, 0.1628, 0.1666, 0.1855, 0.09781, 0.14, 0.1225, 0.14, 0.179, 0.1628, 0.1102, 0.1172, 0.1349, 0.1172, 0.1913, 0.14, 0.1225, 0.1628, 0.1102, 0.14, 0.179, 0.1628, 0.1666, 0.14, 0.179, 0.14, 0.2354, 0.1628, 0.1666, 0.14, 0.1225, 0.1172, 0.1913, 0.14, 0.179, 0.1172, 0.1913, 0.1172, 0.2478, 0.14, 0.179, 0.14, 0.179, 0.1172, 0.2478, 0.14, 0.2354, 0.1172, 0.2478, 0.1172, 0.3042, 0.14, 0.2354, 0.1172, 0.1349, 0.09446, 0.2037, 0.1172, 0.1913, 0.09446, 0.2037, 0.09446, 0.2602, 0.1172, 0.1913, 0.1172, 0.1913, 0.09446, 0.2602, 0.1172, 0.2478, 0.09446, 0.2602, 0.09446, 0.3166, 0.1172, 0.2478, 0.1172, 0.2478, 0.09446, 0.3166, 0.1172, 0.3042, 0.09446, 0.3166, 0.09446, 0.373, 0.1172, 0.3042, 0.07133, 0.1396, 0.09446, 0.2037, 0.09446, 0.1473, 0.04821, 0.132, 0.07133, 0.1961, 0.07133, 0.1396, 0.02508, 0.1244, 0.04821, 0.1885, 0.04821, 0.132, 0.07133, 0.1396, 0.07133, 0.1961, 0.09446, 0.2037, 0.07133, 0.1961, 0.09446, 0.2602, 0.09446, 0.2037, 0.04821, 0.132, 0.04821, 0.1885, 0.07133, 0.1961, 0.04821, 0.1885, 0.07133, 0.2525, 0.07133, 0.1961, 0.07133, 0.1961, 0.07133, 0.2525, 0.09446, 0.2602, 0.07133, 0.2525, 0.09446, 0.3166, 0.09446, 0.2602, 0.02508, 0.1244, 0.02508, 0.1808, 0.04821, 0.1885, 0.02508, 0.1808, 0.04821, 0.2449, 0.04821, 0.1885, 0.04821, 0.1885, 0.04821, 0.2449, 0.07133, 0.2525, 0.04821, 0.2449, 0.07133, 0.309, 0.07133, 0.2525, 0.07133, 0.2525, 0.07133, 0.309, 0.09446, 0.3166, 0.07133, 0.309, 0.09446, 0.373, 0.09446, 0.3166, 0.1172, 0.1349, 0.09446, 0.1109, 0.09446, 0.1473, 0.14, 0.1225, 0.1172, 0.09857, 0.1172, 0.1349, 0.1628, 0.1102, 0.14, 0.08621, 0.14, 0.1225, 0.1172, 0.1349, 0.1172, 0.09857, 0.09446, 0.1109, 0.1172, 0.09857, 0.09446, 0.07461, 0.09446, 0.1109, 0.14, 0.1225, 0.14, 0.08621, 0.1172, 0.09857, 0.14, 0.08621, 0.1172, 0.06224, 0.1172, 0.09857, 0.1172, 0.09857, 0.1172, 0.06224, 0.09446, 0.07461, 0.1172, 0.06224, 0.09446, 0.03828, 0.09446, 0.07461, 0.1628, 0.1102, 0.1628, 0.07384, 0.14, 0.08621, 0.1628, 0.07384, 0.14, 0.04988, 0.14, 0.08621, 0.14, 0.08621, 0.14, 0.04988, 0.1172, 0.06224, 0.14, 0.04988, 0.1172, 0.02592, 0.1172, 0.06224, 0.1172, 0.06224, 0.1172, 0.02592, 0.09446, 0.03828, 0.1172, 0.02592, 0.09446, 0.001953, 0.09446, 0.03828])
me_colobotmesh__003.materials.append(mat_colobotmesh_mat_1__4096)
me_colobotmesh__003.use_remesh_preserve_volume = False
me_colobotmesh__003.use_remesh_preserve_attributes = False
me_colobotmesh__003.use_mirror_vertex_groups = False
me_colobotmesh__003.update()
me_colobotmesh__002 = bpy.data.meshes.new('ColobotMesh_.002')
me_colobotmesh__002.from_pydata([(0.006235, -0.01366, 0.003514), (-3.68, 5.095, 4.63), (-4.865, 5.442, 2.465), (-8.986, 8.247, 11.77), (-0.8988, 5.564, 4.346), (-1.159, 2.019, 1.389), (-2.366, 3.744, 2.899), (-0.3786, 1.822, 1.464), (-0.6696, 3.731, 2.887), (-6.035, 6.581, 5.518), (-7.419, 7.468, 8.642), (-6.383, 7.468, 9.063), (-3.677, 6.624, 6.564), (-4.127, 5.047, 4.012), (-4.516, 5.18, 3.283), (-2.807, 5.089, 4.642), (-1.872, 5.261, 4.538), (-1.548, 1.821, 0.9334), (-3.161, 3.688, 1.73), (-5.378, 6.409, 6.855), (-7.173, 7.429, 9.279), (-2.763, 3.627, 2.382), (-4.575, 6.412, 6.755), (-5.745, 6.421, 6.228), (-1.545, 3.652, 2.938)], [], [(4, 8, 16), (2, 9, 14), (1, 19, 15), (1, 6, 13), (14, 18, 2), (13, 21, 14), (14, 21, 18), (21, 17, 18), (13, 6, 21), (6, 5, 21), (21, 5, 17), (5, 0, 17), (16, 12, 4), (15, 22, 16), (16, 22, 12), (22, 11, 12), (15, 19, 22), (19, 20, 22), (22, 20, 11), (20, 3, 11), (13, 19, 1), (14, 23, 13), (13, 23, 19), (23, 20, 19), (14, 9, 23), (9, 10, 23), (23, 10, 20), (10, 3, 20), (15, 6, 1), (16, 24, 15), (15, 24, 6), (24, 5, 6), (16, 8, 24), (8, 7, 24), (24, 7, 5), (7, 0, 5)])
_uv = me_colobotmesh__002.uv_layers.new(name='UV_1')
_uv.uv.foreach_set('vector', [0.1855, 0.09781, 0.1552, 0.06586, 0.1552, 0.1143, 0.001953, 0.1168, 0.03279, 0.2022, 0.03279, 0.1269, 0.09446, 0.1473, 0.09446, 0.2225, 0.1248, 0.1308, 0.09446, 0.1473, 0.09446, 0.09883, 0.06362, 0.1371, 0.03279, 0.1269, 0.03279, 0.0785, 0.001953, 0.1168, 0.06362, 0.1371, 0.06362, 0.08866, 0.03279, 0.1269, 0.03279, 0.1269, 0.06362, 0.08866, 0.03279, 0.0785, 0.06362, 0.08866, 0.06362, 0.04023, 0.03279, 0.0785, 0.06362, 0.1371, 0.09446, 0.09883, 0.06362, 0.08866, 0.09446, 0.09883, 0.09446, 0.05039, 0.06362, 0.08866, 0.06362, 0.08866, 0.09446, 0.05039, 0.06362, 0.04023, 0.09446, 0.05039, 0.09446, 0.001953, 0.06362, 0.04023, 0.1552, 0.1143, 0.1552, 0.1896, 0.1855, 0.09781, 0.1248, 0.1308, 0.1248, 0.206, 0.1552, 0.1143, 0.1552, 0.1143, 0.1248, 0.206, 0.1552, 0.1896, 0.1248, 0.206, 0.1248, 0.2813, 0.1552, 0.1896, 0.1248, 0.1308, 0.09446, 0.2225, 0.1248, 0.206, 0.09446, 0.2225, 0.09446, 0.2978, 0.1248, 0.206, 0.1248, 0.206, 0.09446, 0.2978, 0.1248, 0.2813, 0.09446, 0.2978, 0.09446, 0.373, 0.1248, 0.2813, 0.06362, 0.1371, 0.09446, 0.2225, 0.09446, 0.1473, 0.03279, 0.1269, 0.06362, 0.2124, 0.06362, 0.1371, 0.06362, 0.1371, 0.06362, 0.2124, 0.09446, 0.2225, 0.06362, 0.2124, 0.09446, 0.2978, 0.09446, 0.2225, 0.03279, 0.1269, 0.03279, 0.2022, 0.06362, 0.2124, 0.03279, 0.2022, 0.06362, 0.2876, 0.06362, 0.2124, 0.06362, 0.2124, 0.06362, 0.2876, 0.09446, 0.2978, 0.06362, 0.2876, 0.09446, 0.373, 0.09446, 0.2978, 0.1248, 0.1308, 0.09446, 0.09883, 0.09446, 0.1473, 0.1552, 0.1143, 0.1248, 0.08234, 0.1248, 0.1308, 0.1248, 0.1308, 0.1248, 0.08234, 0.09446, 0.09883, 0.1248, 0.08234, 0.09446, 0.05039, 0.09446, 0.09883, 0.1552, 0.1143, 0.1552, 0.06586, 0.1248, 0.08234, 0.1552, 0.06586, 0.1248, 0.0339, 0.1248, 0.08234, 0.1248, 0.08234, 0.1248, 0.0339, 0.09446, 0.05039, 0.1248, 0.0339, 0.09446, 0.001953, 0.09446, 0.05039])
me_colobotmesh__002.materials.append(mat_colobotmesh_mat_1__4096)
me_colobotmesh__002.use_remesh_preserve_volume = False
me_colobotmesh__002.use_remesh_preserve_attributes = False
me_colobotmesh__002.use_mirror_vertex_groups = False
me_colobotmesh__002.update()
me_colobotmesh__001 = bpy.data.meshes.new('ColobotMesh_.001')
me_colobotmesh__001.from_pydata([(16.89, 4.731, 4.008), (1.342, 2.916, -1.912), (0.8088, 2.955, 0.1568), (0.2773, 3.209, 2.21), (4.005, 3.246, -2.85), (6.129, 3.759, -1.733), (8.266, 4.126, -0.6006), (10.41, 4.414, 0.5386), (12.56, 4.632, 1.684), (14.72, 4.778, 2.837), (2.182, 3.731, 4.218), (4.608, 4.18, 4.156), (7.05, 4.461, 4.11), (9.498, 4.666, 4.072), (11.95, 4.801, 4.04), (14.41, 4.863, 4.015), (4.988, 4.035, 2.687), (5.749, 3.821, -0.2556), (12.1, 4.765, 3.45), (12.41, 4.681, 2.277), (2.63, 3.631, 2.447), (3.542, 3.384, -1.085), (9.727, 4.589, 3.189), (10.18, 4.464, 1.427), (7.356, 4.332, 2.936), (7.964, 4.165, 0.5837), (14.49, 4.832, 3.721), (14.64, 4.789, 3.138), (3.086, 3.469, 0.683), (5.37, 3.896, 1.217), (14.57, 4.809, 3.427), (9.957, 4.505, 2.308), (12.26, 4.712, 2.862), (7.661, 4.243, 1.759)], [], [(26, 0, 30), (3, 20, 28, 2), (20, 16, 29, 28), (16, 24, 33, 29), (24, 22, 31, 33), (22, 18, 32, 31), (18, 26, 30, 32), (25, 23, 7, 6), (12, 13, 22, 24), (23, 19, 8, 7), (13, 14, 18, 22), (21, 17, 5, 4), (10, 11, 16, 20), (19, 27, 9, 8), (14, 15, 26, 18), (17, 25, 6, 5), (11, 12, 24, 16), (0, 9, 27), (15, 0, 26), (33, 31, 23, 25), (2, 28, 21, 1), (31, 32, 19, 23), (28, 29, 17, 21), (32, 30, 27, 19), (29, 33, 25, 17), (0, 27, 30)])
_uv = me_colobotmesh__001.uv_layers.new(name='UV_1')
_uv.uv.foreach_set('vector', [0.09054, 0.32, 0.09766, 0.373, 0.0971, 0.32, 0.04785, 0.001967, 0.05497, 0.05498, 0.09431, 0.05497, 0.09375, 0.001963, 0.05497, 0.05498, 0.06208, 0.108, 0.09487, 0.108, 0.09431, 0.05497, 0.06208, 0.108, 0.0692, 0.161, 0.09542, 0.161, 0.09487, 0.108, 0.0692, 0.161, 0.07631, 0.214, 0.09598, 0.214, 0.09542, 0.161, 0.07631, 0.214, 0.08343, 0.267, 0.09654, 0.267, 0.09598, 0.214, 0.08343, 0.267, 0.09054, 0.32, 0.0971, 0.32, 0.09654, 0.267, 0.1216, 0.161, 0.1156, 0.214, 0.1353, 0.214, 0.1479, 0.161, 0.04297, 0.161, 0.05664, 0.214, 0.07631, 0.214, 0.0692, 0.161, 0.1156, 0.214, 0.1095, 0.267, 0.1228, 0.267, 0.1353, 0.214, 0.05664, 0.214, 0.07031, 0.267, 0.08343, 0.267, 0.07631, 0.214, 0.1336, 0.05497, 0.1276, 0.108, 0.1604, 0.108, 0.173, 0.05497, 0.01562, 0.05498, 0.0293, 0.108, 0.06208, 0.108, 0.05497, 0.05498, 0.1095, 0.267, 0.1035, 0.32, 0.1102, 0.32, 0.1228, 0.267, 0.07031, 0.267, 0.08398, 0.32, 0.09054, 0.32, 0.08343, 0.267, 0.1276, 0.108, 0.1216, 0.161, 0.1479, 0.161, 0.1604, 0.108, 0.0293, 0.108, 0.04297, 0.161, 0.0692, 0.161, 0.06208, 0.108, 0.09766, 0.373, 0.1102, 0.32, 0.1035, 0.32, 0.08398, 0.32, 0.09766, 0.373, 0.09054, 0.32, 0.09542, 0.161, 0.09598, 0.214, 0.1156, 0.214, 0.1216, 0.161, 0.09375, 0.001963, 0.09431, 0.05497, 0.1336, 0.05497, 0.1396, 0.001958, 0.09598, 0.214, 0.09654, 0.267, 0.1095, 0.267, 0.1156, 0.214, 0.09431, 0.05497, 0.09487, 0.108, 0.1276, 0.108, 0.1336, 0.05497, 0.09654, 0.267, 0.0971, 0.32, 0.1035, 0.32, 0.1095, 0.267, 0.09487, 0.108, 0.09542, 0.161, 0.1216, 0.161, 0.1276, 0.108, 0.09766, 0.373, 0.1035, 0.32, 0.0971, 0.32])
me_colobotmesh__001.materials.append(mat_colobotmesh_mat_1__4096)
me_colobotmesh__001.use_remesh_preserve_volume = False
me_colobotmesh__001.use_remesh_preserve_attributes = False
me_colobotmesh__001.use_mirror_vertex_groups = False
me_colobotmesh__001.update()
me_colobotmesh = bpy.data.meshes.new('ColobotMesh_')
me_colobotmesh.from_pydata([(-6.457, 6.631, -14.22), (1.246, 3.439, -0.9894), (-0.5407, 3.08, -0.3625), (-2.306, 2.805, 0.3251), (-5.893, 6.042, -10.28), (-5.312, 5.176, -6.436), (-4.711, 4.037, -2.666), (0.6175, 4.988, -4.638), (-1.759, 5.81, -7.75), (-4.117, 6.36, -10.94), (-5.003, 6.178, -10.62), (-3.528, 5.399, -7.119), (-2.045, 4.406, -3.68), (-0.7102, 4.72, -4.139), (-3.382, 4.26, -3.166), (-4.42, 5.279, -6.782), (-2.642, 5.593, -7.435), (-4.559, 6.259, -10.78), (-5.447, 6.1, -10.45), (-4.407, 3.41, -0.7991), (-5.603, 5.613, -8.359), (-5.014, 4.648, -4.539), (1.81, 4.512, -3.102), (-0.5738, 5.441, -6.182), (-2.939, 6.089, -9.344), (-1.299, 3.885, -1.969), (-4.269, 5.834, -8.855), (-2.788, 4.958, -5.384), (-2.857, 3.732, -1.364), (-3.902, 4.8, -4.968), (-4.936, 5.724, -8.608), (-3.603, 5.961, -9.099), (-1.678, 5.188, -5.781), (0.2549, 4.277, -2.509)], [], [(4, 0, 18), (10, 18, 0), (10, 0, 17), (0, 9, 17), (9, 24, 31, 17), (17, 31, 26, 10), (18, 10, 26, 30), (18, 30, 20, 4), (20, 30, 15, 5), (26, 11, 15, 30), (26, 31, 16, 11), (16, 31, 24, 8), (8, 23, 32, 16), (16, 32, 27, 11), (15, 11, 27, 29), (15, 29, 21, 5), (21, 29, 14, 6), (27, 12, 14, 29), (27, 32, 13, 12), (13, 32, 23, 7), (7, 22, 33, 13), (13, 33, 25, 12), (14, 12, 25, 28), (14, 28, 19, 6), (3, 28, 25, 2), (1, 2, 25, 33)])
_uv = me_colobotmesh.uv_layers.new(name='UV_1')
_uv.uv.foreach_set('vector', [0.1197, 0.2811, 0.09738, 0.3747, 0.1081, 0.2811, 0.09647, 0.2811, 0.1081, 0.2811, 0.09738, 0.3747, 0.09647, 0.2811, 0.09738, 0.3747, 0.08488, 0.2811, 0.09738, 0.3747, 0.07328, 0.2811, 0.08488, 0.2811, 0.07328, 0.2811, 0.06123, 0.2343, 0.07863, 0.2343, 0.08488, 0.2811, 0.08488, 0.2811, 0.07863, 0.2343, 0.09602, 0.2343, 0.09647, 0.2811, 0.1081, 0.2811, 0.09647, 0.2811, 0.09602, 0.2343, 0.1134, 0.2343, 0.1081, 0.2811, 0.1134, 0.2343, 0.1308, 0.2343, 0.1197, 0.2811, 0.1308, 0.2343, 0.1134, 0.2343, 0.1188, 0.1876, 0.1419, 0.1875, 0.09602, 0.2343, 0.09557, 0.1875, 0.1188, 0.1876, 0.1134, 0.2343, 0.09602, 0.2343, 0.07863, 0.2343, 0.07238, 0.1874, 0.09557, 0.1875, 0.07238, 0.1874, 0.07863, 0.2343, 0.06123, 0.2343, 0.04919, 0.1875, 0.04919, 0.1875, 0.03714, 0.1407, 0.06613, 0.1406, 0.07238, 0.1874, 0.07238, 0.1874, 0.06613, 0.1406, 0.09511, 0.1407, 0.09557, 0.1875, 0.1188, 0.1876, 0.09557, 0.1875, 0.09511, 0.1407, 0.1241, 0.1408, 0.1188, 0.1876, 0.1241, 0.1408, 0.1531, 0.1407, 0.1419, 0.1875, 0.1531, 0.1407, 0.1241, 0.1408, 0.1294, 0.09413, 0.1642, 0.09391, 0.09511, 0.1407, 0.09466, 0.09391, 0.1294, 0.09413, 0.1241, 0.1408, 0.09511, 0.1407, 0.06613, 0.1406, 0.05988, 0.0937, 0.09466, 0.09391, 0.05988, 0.0937, 0.06613, 0.1406, 0.03714, 0.1407, 0.02509, 0.09391, 0.02509, 0.09391, 0.01304, 0.04712, 0.05362, 0.04702, 0.05988, 0.0937, 0.05988, 0.0937, 0.05362, 0.04702, 0.0942, 0.04712, 0.09466, 0.09391, 0.1294, 0.09413, 0.09466, 0.09391, 0.0942, 0.04712, 0.1348, 0.04723, 0.1294, 0.09413, 0.1348, 0.04723, 0.1754, 0.04712, 0.1642, 0.09391, 0.1401, 0.0003279, 0.1348, 0.04723, 0.0942, 0.04712, 0.09375, 0.000328, 0.04737, 0.0003279, 0.09375, 0.000328, 0.0942, 0.04712, 0.05362, 0.04702])
me_colobotmesh.materials.append(mat_colobotmesh_mat_1__4096)
me_colobotmesh.use_remesh_preserve_volume = False
me_colobotmesh.use_remesh_preserve_attributes = False
me_colobotmesh.use_mirror_vertex_groups = False
me_colobotmesh.update()

# ---- objects
ob_colobotmesh_1_020 = bpy.data.objects.new('ColobotMesh_1.020', me_colobotmesh__020)
ob_colobotmesh_1_019 = bpy.data.objects.new('ColobotMesh_1.019', me_colobotmesh__019)
ob_colobotmesh_1_018 = bpy.data.objects.new('ColobotMesh_1.018', me_colobotmesh__018)
ob_colobotmesh_1_017 = bpy.data.objects.new('ColobotMesh_1.017', me_colobotmesh__017)
ob_colobotmesh_1_016 = bpy.data.objects.new('ColobotMesh_1.016', me_colobotmesh__016)
ob_colobotmesh_1_015 = bpy.data.objects.new('ColobotMesh_1.015', me_colobotmesh__015)
ob_colobotmesh_1_014 = bpy.data.objects.new('ColobotMesh_1.014', me_colobotmesh__014)
ob_colobotmesh_1_013 = bpy.data.objects.new('ColobotMesh_1.013', me_colobotmesh__013)
ob_colobotmesh_1_012 = bpy.data.objects.new('ColobotMesh_1.012', me_colobotmesh__012)
ob_colobotmesh_1_011 = bpy.data.objects.new('ColobotMesh_1.011', me_colobotmesh__011)
ob_colobotmesh_1_010 = bpy.data.objects.new('ColobotMesh_1.010', me_colobotmesh__010)
ob_colobotmesh_1_009 = bpy.data.objects.new('ColobotMesh_1.009', me_colobotmesh__009)
ob_colobotmesh_1_008 = bpy.data.objects.new('ColobotMesh_1.008', me_colobotmesh__008)
ob_colobotmesh_1_007 = bpy.data.objects.new('ColobotMesh_1.007', me_colobotmesh__007)
ob_colobotmesh_1_006 = bpy.data.objects.new('ColobotMesh_1.006', me_colobotmesh__006)
ob_colobotmesh_1_005 = bpy.data.objects.new('ColobotMesh_1.005', me_colobotmesh__005)
ob_colobotmesh_1_004 = bpy.data.objects.new('ColobotMesh_1.004', me_colobotmesh__004)
ob_colobotmesh_1_003 = bpy.data.objects.new('ColobotMesh_1.003', me_colobotmesh__003)
ob_colobotmesh_1_002 = bpy.data.objects.new('ColobotMesh_1.002', me_colobotmesh__002)
ob_colobotmesh_1_001 = bpy.data.objects.new('ColobotMesh_1.001', me_colobotmesh__001)
ob_colobotmesh_1 = bpy.data.objects.new('ColobotMesh_1', me_colobotmesh)

# ---- transforms, parenting, visibility, modifiers, constraints
ob_colobotmesh_1_020.location = (0.0, 0.0, 0.0)
ob_colobotmesh_1_020.rotation_euler = (1.571, 0.0, 0.0)
ob_colobotmesh_1_020.lineart.crease_threshold = 0.0
ob_colobotmesh_1_019.location = (0.0, 0.0, 0.0)
ob_colobotmesh_1_019.rotation_euler = (1.571, 0.0, 0.0)
ob_colobotmesh_1_019.lineart.crease_threshold = 0.0
ob_colobotmesh_1_018.location = (0.0, 0.0, 0.0)
ob_colobotmesh_1_018.rotation_euler = (1.571, 0.0, 0.0)
ob_colobotmesh_1_018.lineart.crease_threshold = 0.0
ob_colobotmesh_1_017.location = (0.0, 0.0, 0.0)
ob_colobotmesh_1_017.rotation_euler = (1.571, 0.0, 0.0)
ob_colobotmesh_1_017.lineart.crease_threshold = 0.0
ob_colobotmesh_1_016.location = (0.0, 0.0, 0.0)
ob_colobotmesh_1_016.rotation_euler = (1.571, 0.0, 0.0)
ob_colobotmesh_1_016.lineart.crease_threshold = 0.0
ob_colobotmesh_1_015.location = (0.0, 0.0, 0.0)
ob_colobotmesh_1_015.rotation_euler = (1.571, 0.0, 0.0)
ob_colobotmesh_1_015.lineart.crease_threshold = 0.0
ob_colobotmesh_1_014.location = (0.0, 0.0, 0.0)
ob_colobotmesh_1_014.rotation_euler = (1.571, 0.0, 0.0)
ob_colobotmesh_1_014.lineart.crease_threshold = 0.0
ob_colobotmesh_1_013.location = (0.0, 0.0, 0.0)
ob_colobotmesh_1_013.rotation_euler = (1.571, 0.0, 0.0)
ob_colobotmesh_1_013.lineart.crease_threshold = 0.0
ob_colobotmesh_1_012.location = (0.0, 0.0, 0.0)
ob_colobotmesh_1_012.rotation_euler = (1.571, 0.0, 0.0)
ob_colobotmesh_1_012.lineart.crease_threshold = 0.0
ob_colobotmesh_1_011.location = (0.0, 0.0, 0.0)
ob_colobotmesh_1_011.rotation_euler = (1.571, 0.0, 0.0)
ob_colobotmesh_1_011.lineart.crease_threshold = 0.0
ob_colobotmesh_1_010.location = (0.0, 0.0, 0.0)
ob_colobotmesh_1_010.rotation_euler = (1.571, 0.0, 0.0)
ob_colobotmesh_1_010.lineart.crease_threshold = 0.0
ob_colobotmesh_1_009.location = (0.0, 0.0, 0.0)
ob_colobotmesh_1_009.rotation_euler = (1.571, 0.0, 0.0)
ob_colobotmesh_1_009.lineart.crease_threshold = 0.0
ob_colobotmesh_1_008.location = (0.0, 0.0, 0.0)
ob_colobotmesh_1_008.rotation_euler = (1.571, 0.0, 0.0)
ob_colobotmesh_1_008.lineart.crease_threshold = 0.0
ob_colobotmesh_1_007.location = (0.0, 0.0, 0.0)
ob_colobotmesh_1_007.rotation_euler = (1.571, 0.0, 0.0)
ob_colobotmesh_1_007.lineart.crease_threshold = 0.0
ob_colobotmesh_1_006.location = (0.0, 0.0, 0.0)
ob_colobotmesh_1_006.rotation_euler = (1.571, 0.0, 0.0)
ob_colobotmesh_1_006.lineart.crease_threshold = 0.0
ob_colobotmesh_1_005.location = (0.0, 0.0, 0.0)
ob_colobotmesh_1_005.rotation_euler = (1.571, 0.0, 0.0)
ob_colobotmesh_1_005.lineart.crease_threshold = 0.0
ob_colobotmesh_1_004.location = (0.0, 0.0, 0.0)
ob_colobotmesh_1_004.rotation_euler = (1.571, 0.0, 0.0)
ob_colobotmesh_1_004.lineart.crease_threshold = 0.0
ob_colobotmesh_1_003.location = (0.0, 0.0, 0.0)
ob_colobotmesh_1_003.rotation_euler = (1.571, 0.0, 0.0)
ob_colobotmesh_1_003.lineart.crease_threshold = 0.0
ob_colobotmesh_1_002.location = (0.0, 0.0, 0.0)
ob_colobotmesh_1_002.rotation_euler = (1.571, 0.0, 0.0)
ob_colobotmesh_1_002.lineart.crease_threshold = 0.0
ob_colobotmesh_1_001.location = (0.0, 0.0, 0.0)
ob_colobotmesh_1_001.rotation_euler = (1.571, 0.0, 0.0)
ob_colobotmesh_1_001.lineart.crease_threshold = 0.0
ob_colobotmesh_1.location = (0.0, 0.0, 0.0)
ob_colobotmesh_1.rotation_euler = (1.571, 0.0, 0.0)
ob_colobotmesh_1.lineart.crease_threshold = 0.0

# ---- collection membership
col_collection_1.objects.link(ob_colobotmesh_1_020)
col_collection_1.objects.link(ob_colobotmesh_1_019)
col_collection_1.objects.link(ob_colobotmesh_1_018)
col_collection_1.objects.link(ob_colobotmesh_1_017)
col_collection_1.objects.link(ob_colobotmesh_1_016)
col_collection_1.objects.link(ob_colobotmesh_1_015)
col_collection_1.objects.link(ob_colobotmesh_1_014)
col_collection_1.objects.link(ob_colobotmesh_1_013)
col_collection_1.objects.link(ob_colobotmesh_1_012)
col_collection_1.objects.link(ob_colobotmesh_1_011)
col_collection_1.objects.link(ob_colobotmesh_1_010)
col_collection_1.objects.link(ob_colobotmesh_1_009)
col_collection_1.objects.link(ob_colobotmesh_1_008)
col_collection_1.objects.link(ob_colobotmesh_1_007)
col_collection_1.objects.link(ob_colobotmesh_1_006)
col_collection_1.objects.link(ob_colobotmesh_1_005)
col_collection_1.objects.link(ob_colobotmesh_1_004)
col_collection_1.objects.link(ob_colobotmesh_1_003)
col_collection_1.objects.link(ob_colobotmesh_1_002)
col_collection_1.objects.link(ob_colobotmesh_1_001)
col_collection_1.objects.link(ob_colobotmesh_1)

# ---- scene / render settings (as saved in the file)
scene.frame_start = 1; scene.frame_end = 250; scene.frame_set(1)
scene.render.engine = 'BLENDER_EEVEE_NEXT'
scene.render.resolution_percentage = 50
scene.render.dither_intensity = 0.0
scene.render.film_transparent = True
scene.cycles.use_denoising = False
scene.cycles.samples = 10
scene.cycles.sampling_pattern = 'TABULATED_SOBOL'
scene.cycles.light_sampling_threshold = 0.0
scene.cycles.use_adaptive_sampling = False
scene.cycles.use_light_tree = False
scene.cycles.blur_glossy = 0.0
scene.cycles.pixel_filter_type = 'GAUSSIAN'
scene.cycles.sample_clamp_indirect = 0.0
scene.view_settings.view_transform = 'Standard'
bpy.context.view_layer.update()

# ---- added for rendering (the .blend has no active camera and no usable light): camera, sun
cam_auto = bpy.data.cameras.new('AutoCamera')
cam_auto.lens = 50.0
cam_auto.sensor_width = 36.0
cam_auto.clip_end = 1000.0
ob_auto_camera = bpy.data.objects.new('AutoCamera', cam_auto)
scene.collection.objects.link(ob_auto_camera)
ob_auto_camera.location = (42.7302, -47.9381, 40.3236)
ob_auto_camera.rotation_euler = (1.09748, -7.21219e-08, 0.694738)
scene.camera = ob_auto_camera
light_auto_sun = bpy.data.lights.new('AutoSun', 'SUN')
light_auto_sun.energy = 3.0
light_auto_sun.angle = 0.0523599
ob_auto_sun = bpy.data.objects.new('AutoSun', light_auto_sun)
scene.collection.objects.link(ob_auto_sun)
ob_auto_sun.rotation_euler = (0.872665, 0.174533, 0.523599)
bpy.context.view_layer.update()
